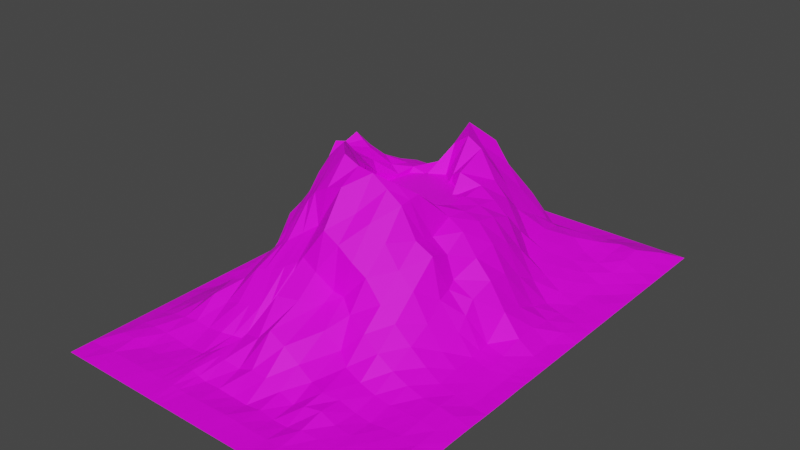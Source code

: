 # Source: ModeloVulcao.blend  (saved by Blender 2.80.75; exported with 4.5.12 LTS)
import bpy
from mathutils import Matrix  # noqa: F401  (used for matrix-valued properties, if any)

bpy.ops.wm.read_factory_settings(use_empty=True)
scene = bpy.context.scene
scene.name = 'Scene'

# ---- collections
col_collection = bpy.data.collections.new('Collection'); scene.collection.children.link(col_collection)

# ---- images (referenced by path relative to the original .blend; pixels are not part of the script)
import os
ASSET_DIR = os.environ.get("B2B_ASSET_DIR", "")  # directory of the original .blend (textures are referenced by path, not embedded)
HERE = os.path.dirname(os.path.abspath(__file__))  # packed textures are extracted next to this script under _unpacked/

def load_image(name, relpath, width, height, colorspace="sRGB"):
    """Load a texture the original file referenced (path relative to the .blend, or extracted next to this script)."""
    p = next((c for c in (os.path.join(HERE, relpath), os.path.join(ASSET_DIR, relpath)) if relpath and os.path.exists(c)), "")
    if p:
        img = bpy.data.images.load(p, check_existing=True)
        img.name = name
    else:  # same state as the original file: an image datablock whose file is absent (Cycles renders it pink)
        img = bpy.data.images.new(name, width, height)
        img.source = "FILE"
        img.filepath = "//" + (relpath or name)
    img.colorspace_settings.name = colorspace
    return img
img_textura = load_image('textura', 'textura.png', 1024, 1024, 'sRGB')

# ---- materials (node trees are filled in below, after node groups)
mat_materialvulcao = bpy.data.materials.new('MaterialVulcao')
mat_materialvulcao.alpha_threshold = 0.0
mat_materialvulcao.use_transparent_shadow = False
mat_materialvulcao.line_color = (0.0, 0.0, 0.0, 1.0)
mat_materiallavainterno = bpy.data.materials.new('MaterialLavaInterno')
mat_materiallavainterno.use_transparent_shadow = False

# ---- material node trees
mat_materialvulcao.use_nodes = True; mat_materialvulcao.node_tree.nodes.clear()
_N = mat_materialvulcao.node_tree.nodes; _L = mat_materialvulcao.node_tree.links
n0 = _N.new('ShaderNodeOutputMaterial'); n0.name = 'Material Output'; n0.location = (300, 300)
n1 = _N.new('ShaderNodeBsdfPrincipled'); n1.name = 'Principled BSDF'; n1.location = (10, 300)
n1.distribution = 'GGX'
n1.subsurface_method = 'BURLEY'
n1.inputs[1].default_value = 0.009091
n1.inputs[2].default_value = 0.6273
n1.inputs[3].default_value = 1.45
n1.inputs[13].default_value = 0.3636
n1.inputs[27].default_value = (0.0, 0.0, 0.0, 1.0)
n1.inputs[28].default_value = 1.0
n2 = _N.new('ShaderNodeTexImage'); n2.name = 'Image Texture'; n2.location = (-292, 174)
n2.image = img_textura
n3 = _N.new('ShaderNodeMix'); n3.name = 'Mix'; n3.location = (-260, 180)
n3.data_type = 'RGBA'
n3.inputs[0].default_value = 0.009091
n3.inputs[7].default_value = (1.0, 1.0, 1.0, 1.0)
n4 = _N.new('ShaderNodeMix'); n4.name = 'Mix.001'; n4.location = (-160, 180)
n4.data_type = 'RGBA'
n4.inputs[0].default_value = 0.4091
n4.inputs[6].default_value = (1.0, 1.0, 1.0, 1.0)
_L.new(n1.outputs[0], n0.inputs[0])
_L.new(n2.outputs[0], n1.inputs[0])
_L.new(n2.outputs[0], n3.inputs[6])
_L.new(n3.outputs[2], n4.inputs[7])
_L.new(n4.outputs[2], n1.inputs[14])
n0.is_active_output = True
mat_materiallavainterno.use_nodes = True; mat_materiallavainterno.node_tree.nodes.clear()
_N = mat_materiallavainterno.node_tree.nodes; _L = mat_materiallavainterno.node_tree.links
n0 = _N.new('ShaderNodeOutputMaterial'); n0.name = 'Material Output'; n0.location = (300, 300)
n1 = _N.new('ShaderNodeTexImage'); n1.name = 'Image Texture'; n1.location = (-255, 209)
n2 = _N.new('ShaderNodeBsdfPrincipled'); n2.name = 'Principled BSDF'; n2.location = (21, 295)
n2.distribution = 'GGX'
n2.subsurface_method = 'BURLEY'
n2.inputs[3].default_value = 1.45
n2.inputs[27].default_value = (0.0, 0.0, 0.0, 1.0)
n2.inputs[28].default_value = 1.0
_L.new(n2.outputs[0], n0.inputs[0])
_L.new(n1.outputs[0], n2.inputs[0])
n0.is_active_output = True

# ---- world
world_world = bpy.data.worlds.new('World'); scene.world = world_world
world_world.use_nodes = True; world_world.node_tree.nodes.clear()
_N = world_world.node_tree.nodes; _L = world_world.node_tree.links
n0 = _N.new('ShaderNodeOutputWorld'); n0.name = 'World Output'; n0.location = (300, 300)
n1 = _N.new('ShaderNodeBackground'); n1.name = 'Background'; n1.location = (10, 300)
n1.inputs[0].default_value = (0.05088, 0.05088, 0.05088, 1.0)
_L.new(n1.outputs[0], n0.inputs[0])
n0.is_active_output = True
world_world.color = (0.05088, 0.05088, 0.05088)
world_world.use_sun_shadow = False
world_world.sun_shadow_jitter_overblur = 0.0

# ---- meshes
me_plane_001 = bpy.data.meshes.new('Plane.001')
me_plane_001.from_pydata([(-6.925, -7.254, -2.384e-07), (-6.265, -7.254, -2.384e-07), (-5.606, -7.254, -2.384e-07), (-4.946, -7.254, -2.384e-07), (-4.287, -7.254, -2.384e-07), (-3.627, -7.254, -2.384e-07), (-2.968, -7.254, -2.384e-07), (-2.308, -7.254, -2.384e-07), (-1.649, -7.254, -2.384e-07), (-0.9892, -7.254, -2.384e-07), (-0.3297, -7.254, -2.384e-07), (0.3297, -7.254, -2.384e-07), (0.9892, -7.254, -2.384e-07), (1.649, -7.254, -2.384e-07), (2.308, -7.254, -2.384e-07), (2.968, -7.254, -2.384e-07), (3.627, -7.254, -2.384e-07), (4.287, -7.254, -2.384e-07), (4.946, -7.254, -2.384e-07), (5.606, -7.254, -2.384e-07), (6.265, -7.254, -2.384e-07), (6.925, -7.254, -2.384e-07), (-6.925, -6.595, -2.384e-07), (-6.265, -6.598, 0.02496), (-5.605, -6.606, 0.09014), (-4.944, -6.605, 0.09988), (-4.286, -6.605, 0.1118), (-3.617, -6.601, 0.1272), (-2.972, -6.608, 0.1188), (-2.308, -6.62, 0.1368), (-1.643, -6.611, 0.09127), (-0.9867, -6.602, 0.09663), (-0.3283, -6.596, 0.1069), (0.3297, -6.592, 0.1224), (0.9878, -6.596, 0.1069), (1.646, -6.602, 0.09663), (2.302, -6.611, 0.09124), (2.967, -6.62, 0.1368), (3.631, -6.608, 0.1188), (4.277, -6.601, 0.1272), (4.946, -6.605, 0.1118), (5.604, -6.605, 0.09988), (6.264, -6.606, 0.09014), (6.925, -6.598, 0.02496), (-6.925, -5.935, -2.384e-07), (-6.265, -5.935, 0.1835), (-5.606, -5.935, 0.2082), (-4.946, -5.935, 0.08697), (-4.277, -5.941, 0.0962), (-3.608, -5.943, 0.1427), (-2.973, -5.912, 0.181), (-2.321, -5.981, 0.2715), (-1.667, -5.98, 0.07949), (-0.9999, -5.951, 0.0662), (-0.3297, -5.935, 0.003373), (0.3297, -5.935, -0.01808), (0.9892, -5.935, 0.08404), (1.668, -5.959, 0.03112), (2.33, -5.985, 0.07365), (2.982, -5.989, 0.269), (3.63, -5.926, 0.1789), (4.268, -5.943, 0.1426), (4.938, -5.94, 0.1032), (5.606, -5.935, 0.1021), (6.265, -5.935, 0.1812), (6.925, -5.935, -2.384e-07), (-6.925, -5.276, -2.384e-07), (-6.265, -5.276, 0.1586), (-5.606, -5.276, 0.26), (-4.946, -5.276, 0.247), (-4.286, -5.28, 0.201), (-3.627, -5.301, 0.1639), (-2.896, -5.307, 0.2428), (-2.281, -5.22, 0.5185), (-1.67, -5.331, 0.5086), (-0.991, -5.277, 0.3841), (-0.3297, -5.276, 0.6266), (0.3297, -5.276, 0.5677), (0.9892, -5.276, 0.3097), (1.68, -5.311, 0.1279), (2.368, -5.424, 0.4672), (2.987, -5.321, 0.4884), (3.603, -5.316, 0.2074), (4.281, -5.319, 0.1433), (4.941, -5.289, 0.1416), (5.606, -5.276, 0.1253), (6.265, -5.276, 0.17), (6.925, -5.276, -2.384e-07), (-6.925, -4.616, -2.384e-07), (-6.265, -4.616, 0.15), (-5.606, -4.616, 0.3579), (-4.946, -4.616, 0.4994), (-4.287, -4.616, 0.5894), (-3.627, -4.616, 0.5379), (-2.962, -4.606, 0.6086), (-2.039, -4.412, 0.5708), (-1.734, -4.51, 0.9879), (-1.004, -4.592, 1.163), (-0.3297, -4.616, 1.755), (0.3297, -4.616, 1.396), (0.9893, -4.616, 0.9061), (1.686, -4.67, 0.5495), (2.415, -4.872, 0.6012), (2.986, -4.69, 0.425), (3.637, -4.655, 0.1758), (4.28, -4.642, 0.08049), (4.945, -4.62, 0.1445), (5.606, -4.616, 0.1779), (6.265, -4.616, 0.1566), (6.925, -4.616, -2.384e-07), (-6.925, -3.957, -2.384e-07), (-6.274, -3.957, 0.1729), (-5.606, -3.957, 0.4622), (-4.946, -3.957, 0.8095), (-4.287, -3.957, 1.322), (-3.627, -3.957, 1.19), (-2.968, -3.957, 1.434), (-1.97, -3.861, 1.583), (-1.411, -3.432, 1.93), (-1.049, -3.878, 2.395), (-0.2014, -3.708, 2.42), (0.3297, -3.185, 2.181), (1.034, -3.718, 1.689), (1.645, -3.614, 1.04), (2.175, -3.84, 0.7395), (2.958, -3.949, 0.5421), (3.627, -3.957, 0.339), (4.287, -3.957, 0.2341), (4.946, -3.957, 0.2505), (5.612, -3.956, 0.2598), (6.269, -3.957, 0.1603), (6.937, -3.957, 0.03749), (-6.925, -3.297, -2.384e-07), (-6.28, -3.296, 0.1683), (-5.603, -3.292, 0.4892), (-4.946, -3.297, 0.9619), (-4.287, -3.297, 1.537), (-3.627, -3.297, 1.817), (-2.935, -3.275, 2.465), (-2.251, -3.2, 2.586), (-1.293, -2.94, 3.092), (-1.07, -2.88, 3.349), (-0.2868, -3.007, 3.097), (0.3297, -2.841, 2.451), (0.7806, -2.816, 2.347), (1.353, -3.045, 1.986), (2.224, -3.215, 1.667), (2.96, -3.301, 1.239), (3.627, -3.297, 0.8059), (4.287, -3.297, 0.5067), (4.946, -3.297, 0.3106), (5.622, -3.294, 0.2972), (6.279, -3.295, 0.1879), (6.938, -3.296, 0.03835), (-6.925, -2.638, -2.384e-07), (-6.268, -2.638, 0.09566), (-5.588, -2.643, 0.4315), (-4.897, -2.561, 0.8559), (-4.246, -2.47, 1.492), (-3.628, -2.442, 2.355), (-2.872, -2.554, 3.018), (-2.303, -2.574, 3.421), (-1.32, -2.125, 4.126), (-1.273, -2.143, 4.188), (-0.3313, -2.638, 4.528), (0.3297, -2.638, 4.16), (0.9893, -2.647, 3.696), (1.57, -2.607, 3.282), (2.287, -2.648, 2.491), (2.942, -2.643, 1.975), (3.629, -2.621, 1.314), (4.275, -2.594, 0.7267), (4.933, -2.626, 0.3643), (5.625, -2.636, 0.2332), (6.261, -2.64, 0.05515), (6.925, -2.638, 0.0002756), (-6.925, -1.978, -2.384e-07), (-6.265, -1.978, 0.06994), (-5.602, -1.98, 0.4149), (-4.847, -2.043, 0.8161), (-4.035, -1.996, 1.391), (-3.347, -1.815, 2.624), (-2.812, -1.695, 3.47), (-2.309, -1.978, 4.508), (-1.65, -1.966, 5.278), (-0.9892, -1.978, 5.665), (-0.3297, -1.978, 5.873), (0.3297, -1.978, 5.035), (0.9892, -1.978, 4.853), (1.674, -1.955, 4.291), (2.308, -1.978, 3.45), (2.968, -1.978, 2.867), (3.627, -1.979, 1.787), (4.265, -1.95, 0.8895), (4.882, -1.966, 0.4263), (5.626, -1.981, 0.2281), (6.265, -1.978, 0.04052), (6.925, -1.978, -2.384e-07), (-6.925, -1.319, -2.384e-07), (-6.284, -1.324, 0.1387), (-5.601, -1.321, 0.5273), (-4.908, -1.311, 0.919), (-4.183, -1.271, 2.66), (-3.301, -1.232, 3.588), (-2.727, -0.9748, 4.063), (-2.308, -1.319, 5.579), (-1.649, -1.319, 6.151), (-0.988, -1.32, 6.662), (-0.3381, -1.318, 6.377), (0.3297, -1.319, 6.289), (0.9937, -1.318, 5.858), (1.649, -1.32, 5.418), (2.308, -1.319, 4.244), (2.982, -1.247, 3.808), (3.517, -1.402, 2.342), (4.293, -1.324, 1.241), (4.865, -1.276, 0.4179), (5.633, -1.33, 0.2483), (6.265, -1.319, 0.04631), (6.935, -1.322, 0.02491), (-6.925, -0.6595, -2.384e-07), (-6.291, -0.6654, 0.1981), (-5.606, -0.6595, 0.8963), (-4.946, -0.6595, 2.66), (-4.287, -0.6595, 3.366), (-3.46, -0.6786, 4.343), (-2.827, -0.7169, 5.047), (-2.308, -0.6595, 6.509), (-1.497, -0.5076, 5.944), (-0.987, -0.6618, 5.635), (-0.3239, -0.9344, 4.885), (0.3293, -0.6582, 5.208), (0.8374, -0.5076, 5.409), (1.648, -0.662, 5.52), (2.285, -0.6313, 4.008), (2.962, -0.6384, 3.521), (3.31, -0.6752, 2.638), (4.133, -0.6206, 2.1), (4.873, -0.6531, 0.5299), (5.612, -0.6669, 0.3313), (6.265, -0.6595, 0.08056), (6.925, -0.6595, -2.384e-07), (-6.925, -1.192e-07, -2.384e-07), (-6.289, -0.002104, 0.2341), (-5.606, -5.293e-08, 1.075), (-4.953, 4.262e-05, 2.521), (-4.287, 7.597e-08, 3.746), (-3.605, -0.02171, 4.77), (-3.108, -0.1034, 5.658), (-2.437, -0.224, 6.079), (-1.649, 3.02e-05, 5.381), (0.9891, 0.0002357, 4.251), (1.649, 0.0002038, 4.742), (2.225, 0.08182, 4.388), (2.958, -0.001667, 4.073), (3.614, -0.02106, 3.237), (4.26, -0.007426, 2.508), (4.942, -0.01017, 1.467), (5.606, -9.026e-05, 0.5912), (6.265, -7.252e-08, 0.1284), (6.925, 0.0, -2.384e-07), (-6.925, 0.6595, -2.384e-07), (-6.265, 0.6595, 0.2246), (-5.746, 0.6652, 1.196), (-5.09, 0.6602, 2.428), (-4.287, 0.6595, 4.191), (-3.627, 0.6595, 5.012), (-2.968, 0.6595, 6.1), (-2.308, 0.6595, 5.629), (-1.94, 0.6595, 4.657), (-1.526, 0.2413, 2.536), (0.6084, 0.01211, 2.482), (0.2013, -0.3339, 2.723), (1.281, 0.6595, 3.74), (1.648, 0.66, 4.375), (2.296, 0.6717, 4.321), (2.967, 0.6597, 4.136), (3.627, 0.6595, 3.417), (4.248, 0.6514, 2.369), (4.946, 0.6595, 1.239), (5.606, 0.6595, 0.6021), (6.266, 0.6596, 0.1351), (6.925, 0.6595, -2.384e-07), (-6.925, 1.319, -2.384e-07), (-6.265, 1.319, 0.2278), (-5.726, 1.324, 1.19), (-4.947, 1.319, 2.73), (-4.289, 1.321, 3.586), (-3.639, 1.331, 3.979), (-2.968, 1.319, 5.005), (-2.308, 1.319, 4.992), (-1.649, 1.319, 4.353), (-0.2239, -0.4994, 2.781), (-0.8258, -0.5188, 2.868), (-1.382, -0.213, 2.751), (0.9892, 1.319, 4.157), (1.649, 1.319, 4.371), (2.308, 1.319, 4.216), (2.968, 1.319, 3.943), (3.628, 1.32, 3.08), (4.223, 1.321, 1.868), (4.946, 1.319, 0.813), (5.606, 1.319, 0.4506), (6.303, 1.331, 0.2068), (6.925, 1.319, -2.384e-07), (-6.925, 1.978, -2.384e-07), (-6.265, 1.978, 0.1858), (-5.606, 1.978, 0.7949), (-4.946, 1.978, 1.682), (-4.287, 1.978, 2.543), (-3.63, 1.981, 3.293), (-2.969, 1.98, 4.063), (-2.308, 1.978, 4.523), (-1.496, 1.833, 4.464), (-0.9877, 1.984, 4.185), (-0.3307, 2.274, 4.238), (0.3297, 1.978, 4.585), (0.8381, 1.827, 4.884), (1.643, 2.02, 4.479), (2.305, 1.987, 4.085), (2.968, 1.978, 3.587), (3.62, 1.995, 2.39), (4.278, 2.0, 1.262), (4.946, 1.978, 0.5203), (5.606, 1.978, 0.2985), (6.291, 1.984, 0.1591), (6.925, 1.978, -2.384e-07), (-6.925, 2.638, -2.384e-07), (-6.265, 2.638, 0.1701), (-5.606, 2.638, 0.6973), (-4.946, 2.638, 1.39), (-4.287, 2.638, 2.075), (-3.627, 2.638, 2.675), (-2.968, 2.638, 3.291), (-2.259, 2.65, 4.144), (-1.44, 2.697, 4.096), (-0.9939, 2.646, 4.466), (-0.3301, 2.646, 5.423), (0.3297, 2.638, 5.892), (0.9731, 2.623, 5.549), (1.647, 2.65, 4.373), (2.232, 2.663, 3.781), (2.955, 2.664, 2.562), (3.476, 2.595, 1.677), (4.263, 2.603, 1.11), (4.946, 2.638, 0.584), (5.606, 2.638, 0.2499), (6.29, 2.639, 0.133), (6.925, 2.638, -2.384e-07), (-6.925, 3.297, -2.384e-07), (-6.265, 3.297, 0.1969), (-5.606, 3.297, 0.7129), (-4.946, 3.297, 1.239), (-4.287, 3.297, 1.714), (-3.627, 3.297, 2.092), (-2.967, 3.297, 2.452), (-2.021, 3.256, 2.67), (-1.545, 3.175, 3.738), (-0.9987, 3.263, 4.604), (-0.3297, 3.297, 6.011), (0.3297, 3.297, 5.223), (0.9892, 3.297, 4.556), (1.666, 3.257, 3.824), (2.221, 3.204, 3.029), (2.893, 3.167, 2.005), (3.562, 3.255, 1.557), (4.287, 3.297, 1.062), (4.946, 3.297, 0.6259), (5.606, 3.297, 0.2642), (6.296, 3.293, 0.146), (6.925, 3.297, -2.384e-07), (-6.925, 3.957, -2.384e-07), (-6.265, 3.957, 0.2413), (-5.606, 3.957, 0.71), (-4.946, 3.957, 1.112), (-4.287, 3.957, 1.446), (-3.627, 3.957, 1.584), (-2.952, 3.954, 1.819), (-2.069, 3.759, 2.07), (-1.623, 3.887, 2.951), (-0.9897, 3.956, 3.842), (-0.3297, 3.957, 4.493), (0.3297, 3.957, 5.107), (0.9892, 3.957, 4.252), (1.659, 3.937, 3.374), (2.34, 3.975, 2.37), (2.912, 3.984, 1.902), (3.67, 3.999, 1.447), (4.287, 3.957, 0.985), (4.946, 3.957, 0.6304), (5.606, 3.957, 0.324), (6.266, 3.957, 0.1005), (6.925, 3.957, -2.384e-07), (-6.925, 4.616, -2.384e-07), (-6.265, 4.616, 0.2578), (-5.606, 4.616, 0.5866), (-4.946, 4.616, 0.7153), (-4.287, 4.616, 0.7099), (-3.627, 4.616, 0.7703), (-2.966, 4.617, 0.9846), (-1.976, 4.523, 1.165), (-1.65, 4.486, 1.408), (-1.004, 4.602, 2.024), (-0.3243, 4.616, 2.946), (0.3297, 4.559, 3.148), (0.9772, 4.615, 2.744), (1.653, 4.61, 2.777), (2.41, 4.611, 1.841), (2.792, 4.723, 1.585), (3.685, 4.708, 1.365), (4.295, 4.627, 0.9197), (4.946, 4.616, 0.6488), (5.606, 4.616, 0.455), (6.265, 4.616, 0.1896), (6.925, 4.616, -2.384e-07), (-6.925, 5.276, -2.384e-07), (-6.265, 5.276, 0.2656), (-5.606, 5.276, 0.4765), (-4.946, 5.276, 0.4708), (-4.287, 5.276, 0.3766), (-3.627, 5.276, 0.36), (-2.968, 5.276, 0.4185), (-2.228, 5.183, 0.5059), (-1.69, 5.083, 0.7355), (-1.004, 5.267, 1.013), (-0.3297, 5.276, 1.153), (0.3297, 5.276, 1.042), (0.9892, 5.276, 1.146), (1.663, 5.268, 1.258), (2.425, 5.155, 1.1), (2.736, 5.135, 1.006), (3.681, 5.374, 1.135), (4.316, 5.356, 0.9888), (4.946, 5.276, 0.7002), (5.606, 5.276, 0.6192), (6.265, 5.276, 0.2853), (6.925, 5.276, -2.384e-07), (-6.925, 5.935, -2.384e-07), (-6.265, 5.935, 0.2724), (-5.606, 5.935, 0.3898), (-4.946, 5.935, 0.3154), (-4.287, 5.935, 0.2112), (-3.627, 5.935, 0.1262), (-2.968, 5.935, 0.08696), (-2.308, 5.935, 0.02848), (-1.649, 5.933, 0.207), (-0.9892, 5.935, 0.3837), (-0.3297, 5.935, 0.5056), (0.3297, 5.935, 0.5323), (0.9892, 5.935, 0.5613), (1.649, 5.935, 0.5581), (2.312, 5.919, 0.5018), (2.964, 5.931, 0.4883), (3.628, 5.939, 0.5574), (4.294, 5.968, 0.7096), (4.946, 5.935, 0.7349), (5.606, 5.935, 0.7059), (6.265, 5.935, 0.3574), (6.925, 5.935, -2.384e-07), (-6.925, 6.595, -2.384e-07), (-6.265, 6.595, 0.2798), (-5.606, 6.595, 0.1965), (-4.946, 6.595, 0.1291), (-4.287, 6.595, 0.07558), (-3.627, 6.595, 0.02881), (-2.968, 6.595, -0.007704), (-2.308, 6.595, 0.05591), (-1.649, 6.595, 0.008336), (-0.9892, 6.595, 0.04346), (-0.3297, 6.595, 0.0671), (0.3297, 6.595, 0.07837), (0.9892, 6.595, 0.08231), (1.649, 6.595, 0.08579), (2.308, 6.595, 0.09677), (2.968, 6.595, 0.1265), (3.627, 6.595, 0.174), (4.287, 6.595, 0.2574), (4.946, 6.595, 0.3485), (5.606, 6.595, 0.3699), (6.265, 6.595, 0.4093), (6.925, 6.595, -2.384e-07), (-6.925, 7.254, -2.384e-07), (-6.265, 7.254, -2.384e-07), (-5.606, 7.254, -2.384e-07), (-4.946, 7.254, -2.384e-07), (-4.287, 7.254, -2.384e-07), (-3.627, 7.254, -2.384e-07), (-2.968, 7.254, -2.384e-07), (-2.308, 7.254, -2.384e-07), (-1.649, 7.254, -2.384e-07), (-0.9892, 7.254, -2.384e-07), (-0.3297, 7.254, -2.384e-07), (0.3297, 7.254, -2.384e-07), (0.9892, 7.254, -2.384e-07), (1.649, 7.254, -2.384e-07), (2.308, 7.254, -2.384e-07), (2.968, 7.254, -2.384e-07), (3.627, 7.254, -2.384e-07), (4.287, 7.254, -2.384e-07), (4.946, 7.254, -2.384e-07), (5.606, 7.254, -2.384e-07), (6.265, 7.254, -2.384e-07), (6.925, 7.254, -2.384e-07), (-1.497, -0.5013, 4.83), (-1.206, -0.7929, 4.135), (-0.3596, -0.8796, 3.748), (0.1882, -0.8768, 3.537), (0.8344, -0.5439, 3.559), (-2.004, -0.1684, 4.05), (0.3528, 0.007739, 1.282), (-0.9386, 0.4649, 1.102), (-0.9088, 0.1291, 1.403), (0.9305, 0.07627, 3.092), (-1.965, 0.579, 3.565), (-0.744, 0.2643, 0.7686), (-0.6257, 0.005845, 1.141), (-0.2869, 0.2602, 0.7435), (0.9778, 0.6643, 2.995), (-1.773, 1.259, 3.301), (-0.3368, -0.1675, 0.9374), (0.1527, 0.258, 0.7229), (0.1004, -0.1646, 1.013), (0.9892, 1.319, 3.058), (-1.236, 1.61, 3.039), (-0.9461, 1.905, 3.072), (-0.3049, 1.825, 3.095), (0.3297, 1.837, 3.162), (0.7266, 1.714, 3.102), (0.8733, 0.4207, 2.048), (-1.534, 0.7683, 2.302), (0.7727, 0.6227, 1.901), (-1.424, 1.179, 1.981), (0.7379, 1.118, 1.939), (-1.066, 1.331, 2.01), (-0.7565, 1.583, 1.959), (-0.2931, 1.717, 1.958), (0.3017, 1.619, 2.056), (0.5547, 1.541, 2.077), (0.4826, 0.2486, 0.8497), (-1.181, 0.7211, 0.9059), (-0.6104, 0.6459, 0.693), (-0.2341, 0.6791, 0.6477), (0.2083, 0.7122, 0.6149), (0.3919, 0.6944, 0.8218), (-1.125, 1.066, 0.8907), (-0.562, 1.026, 0.7645), (-0.2175, 1.093, 0.6731), (0.2214, 1.035, 0.7897), (0.4251, 1.078, 0.8561), (-1.042, 1.404, 1.104), (-0.6685, 1.492, 0.8665), (-0.3193, 1.559, 0.8377), (0.126, 1.494, 0.9207), (0.3565, 1.408, 1.184), (-0.3399, -0.3462, 1.497), (0.1678, -0.3474, 1.565), (0.3636, 1.307, 1.511), (0.4783, -0.1498, 1.653), (0.6325, 0.1646, 1.411), (-0.2282, 1.538, 1.428), (-1.046, -0.01825, 1.754), (-0.8133, -0.319, 1.64), (-1.201, 1.024, 1.454), (-0.6451, 1.426, 1.439), (-0.9624, 1.237, 1.556), (-1.296, 0.6446, 1.471), (-1.277, 0.2165, 1.604), (0.7105, 1.112, 1.626), (0.6181, 0.6705, 1.349), (0.7401, 1.05, 1.407), (-6.925, -0.9892, -2.384e-07), (-6.287, -0.9947, 0.1684), (-5.603, -0.9901, 0.7118), (-4.927, -0.9853, 1.789), (-4.235, -0.9652, 3.013), (-3.38, -0.9552, 3.965), (-2.777, -0.8459, 4.555), (-2.278, -0.9524, 6.032), (-1.573, -0.9133, 6.771), (-0.9875, -0.9909, 6.149), (-0.331, -1.126, 5.631), (0.3295, -0.9886, 5.748), (1.063, -1.02, 5.919), (1.648, -0.9908, 5.469), (2.297, -0.9751, 4.126), (2.972, -0.9428, 3.664), (3.439, -0.9729, 2.468), (4.213, -0.9725, 1.671), (4.869, -0.9645, 0.4739), (5.622, -0.9987, 0.2898), (6.265, -0.9892, 0.06344), (6.93, -0.9906, 0.01246), (-1.978, -7.254, -2.384e-07), (-1.975, -6.615, 0.1141), (-1.994, -5.981, 0.1755), (-1.976, -5.276, 0.5136), (-1.887, -4.461, 0.7794), (-1.691, -3.647, 1.756), (-1.772, -3.07, 2.839), (-1.811, -2.349, 3.774), (-1.98, -1.972, 4.893), (-1.978, -1.319, 5.865), (-1.903, -0.5836, 6.568), (-1.974, 0.02618, 5.634), (-2.124, 0.6595, 5.143), (-1.978, 1.319, 4.672), (-1.902, 1.906, 4.494), (-1.85, 2.674, 4.12), (-1.783, 3.215, 3.204), (-1.846, 3.823, 2.511), (-1.813, 4.505, 1.287), (-1.959, 5.133, 0.6207), (-1.979, 5.934, 0.1177), (-1.978, 6.595, 0.03212), (-1.978, 7.254, -2.384e-07), (-1.94, -0.9513, 6.408), (-2.638, -7.254, -2.384e-07), (-2.64, -6.614, 0.1278), (-2.647, -5.947, 0.2262), (-2.589, -5.263, 0.3807), (-2.501, -4.509, 0.5897), (-2.469, -3.909, 1.509), (-2.593, -3.237, 2.525), (-2.587, -2.564, 3.22), (-2.561, -1.836, 3.989), (-2.518, -1.147, 4.821), (-2.567, -0.6882, 5.778), (-2.876, -0.1202, 5.902), (-2.638, 0.6595, 5.864), (-2.638, 1.319, 4.998), (-2.638, 1.979, 4.293), (-2.613, 2.644, 3.717), (-2.494, 3.276, 2.561), (-2.511, 3.856, 1.945), (-2.471, 4.57, 1.075), (-2.598, 5.23, 0.4622), (-2.638, 5.935, 0.05772), (-2.638, 6.595, 0.02411), (-2.638, 7.254, -2.384e-07), (-2.527, -0.8991, 5.294)], [], [(0, 1, 23, 22), (1, 2, 24, 23), (2, 3, 25, 24), (3, 4, 26, 25), (4, 5, 27, 26), (5, 6, 28, 27), (616, 7, 29, 617), (592, 8, 30, 593), (8, 9, 31, 30), (9, 10, 32, 31), (10, 11, 33, 32), (11, 12, 34, 33), (12, 13, 35, 34), (13, 14, 36, 35), (14, 15, 37, 36), (15, 16, 38, 37), (16, 17, 39, 38), (17, 18, 40, 39), (18, 19, 41, 40), (19, 20, 42, 41), (20, 21, 43, 42), (22, 23, 45, 44), (23, 24, 46, 45), (24, 25, 47, 46), (25, 26, 48, 47), (26, 27, 49, 48), (27, 28, 50, 49), (617, 29, 51, 618), (593, 30, 52, 594), (30, 31, 53, 52), (31, 32, 54, 53), (32, 33, 55, 54), (33, 34, 56, 55), (34, 35, 57, 56), (35, 36, 58, 57), (36, 37, 59, 58), (37, 38, 60, 59), (38, 39, 61, 60), (39, 40, 62, 61), (40, 41, 63, 62), (41, 42, 64, 63), (42, 43, 65, 64), (44, 45, 67, 66), (45, 46, 68, 67), (46, 47, 69, 68), (47, 48, 70, 69), (48, 49, 71, 70), (49, 50, 72, 71), (618, 51, 73, 619), (594, 52, 74, 595), (52, 53, 75, 74), (53, 54, 76, 75), (54, 55, 77, 76), (55, 56, 78, 77), (56, 57, 79, 78), (57, 58, 80, 79), (58, 59, 81, 80), (59, 60, 82, 81), (60, 61, 83, 82), (61, 62, 84, 83), (62, 63, 85, 84), (63, 64, 86, 85), (64, 65, 87, 86), (66, 67, 89, 88), (67, 68, 90, 89), (68, 69, 91, 90), (69, 70, 92, 91), (70, 71, 93, 92), (71, 72, 94, 93), (619, 73, 95, 620), (595, 74, 96, 596), (74, 75, 97, 96), (75, 76, 98, 97), (76, 77, 99, 98), (77, 78, 100, 99), (78, 79, 101, 100), (79, 80, 102, 101), (80, 81, 103, 102), (81, 82, 104, 103), (82, 83, 105, 104), (83, 84, 106, 105), (84, 85, 107, 106), (85, 86, 108, 107), (86, 87, 109, 108), (88, 89, 111, 110), (89, 90, 112, 111), (90, 91, 113, 112), (91, 92, 114, 113), (92, 93, 115, 114), (93, 94, 116, 115), (620, 95, 117, 621), (596, 96, 118, 597), (96, 97, 119, 118), (97, 98, 120, 119), (98, 99, 121, 120), (99, 100, 122, 121), (100, 101, 123, 122), (101, 102, 124, 123), (102, 103, 125, 124), (103, 104, 126, 125), (104, 105, 127, 126), (105, 106, 128, 127), (106, 107, 129, 128), (107, 108, 130, 129), (108, 109, 131, 130), (110, 111, 133, 132), (111, 112, 134, 133), (112, 113, 135, 134), (113, 114, 136, 135), (114, 115, 137, 136), (115, 116, 138, 137), (621, 117, 139, 622), (597, 118, 140, 598), (118, 119, 141, 140), (119, 120, 142, 141), (120, 121, 143, 142), (121, 122, 144, 143), (122, 123, 145, 144), (123, 124, 146, 145), (124, 125, 147, 146), (125, 126, 148, 147), (126, 127, 149, 148), (127, 128, 150, 149), (128, 129, 151, 150), (129, 130, 152, 151), (130, 131, 153, 152), (132, 133, 155, 154), (133, 134, 156, 155), (134, 135, 157, 156), (135, 136, 158, 157), (136, 137, 159, 158), (137, 138, 160, 159), (622, 139, 161, 623), (598, 140, 162, 599), (140, 141, 163, 162), (141, 142, 164, 163), (142, 143, 165, 164), (143, 144, 166, 165), (144, 145, 167, 166), (145, 146, 168, 167), (146, 147, 169, 168), (147, 148, 170, 169), (148, 149, 171, 170), (149, 150, 172, 171), (150, 151, 173, 172), (151, 152, 174, 173), (152, 153, 175, 174), (154, 155, 177, 176), (155, 156, 178, 177), (156, 157, 179, 178), (157, 158, 180, 179), (158, 159, 181, 180), (159, 160, 182, 181), (623, 161, 183, 624), (599, 162, 184, 600), (162, 163, 185, 184), (163, 164, 186, 185), (164, 165, 187, 186), (165, 166, 188, 187), (166, 167, 189, 188), (167, 168, 190, 189), (168, 169, 191, 190), (169, 170, 192, 191), (170, 171, 193, 192), (171, 172, 194, 193), (172, 173, 195, 194), (173, 174, 196, 195), (174, 175, 197, 196), (176, 177, 199, 198), (177, 178, 200, 199), (178, 179, 201, 200), (179, 180, 202, 201), (180, 181, 203, 202), (181, 182, 204, 203), (624, 183, 205, 625), (600, 184, 206, 601), (184, 185, 207, 206), (185, 186, 208, 207), (186, 187, 209, 208), (187, 188, 210, 209), (188, 189, 211, 210), (189, 190, 212, 211), (190, 191, 213, 212), (191, 192, 214, 213), (192, 193, 215, 214), (193, 194, 216, 215), (194, 195, 217, 216), (195, 196, 218, 217), (196, 197, 219, 218), (570, 571, 221, 220), (571, 572, 222, 221), (572, 573, 223, 222), (573, 574, 224, 223), (574, 575, 225, 224), (575, 576, 226, 225), (639, 577, 227, 626), (615, 578, 228, 602), (578, 579, 229, 228), (579, 580, 230, 229), (580, 581, 231, 230), (581, 582, 232, 231), (582, 583, 233, 232), (583, 584, 234, 233), (584, 585, 235, 234), (585, 586, 236, 235), (586, 587, 237, 236), (587, 588, 238, 237), (588, 589, 239, 238), (589, 590, 240, 239), (590, 591, 241, 240), (220, 221, 243, 242), (221, 222, 244, 243), (222, 223, 245, 244), (223, 224, 246, 245), (224, 225, 247, 246), (225, 226, 248, 247), (626, 227, 249, 627), (602, 228, 250, 603), (314, 313, 523, 524), (251, 273, 517, 512), (229, 230, 505, 504), (228, 229, 504, 503), (232, 233, 252, 251), (233, 234, 253, 252), (234, 235, 254, 253), (235, 236, 255, 254), (236, 237, 256, 255), (237, 238, 257, 256), (238, 239, 258, 257), (239, 240, 259, 258), (240, 241, 260, 259), (242, 243, 262, 261), (243, 244, 263, 262), (244, 245, 264, 263), (245, 246, 265, 264), (246, 247, 266, 265), (247, 248, 267, 266), (627, 249, 268, 628), (603, 250, 269, 604), (273, 295, 522, 517), (250, 228, 503, 508), (295, 317, 527, 522), (269, 250, 508, 513), (251, 252, 274, 273), (252, 253, 275, 274), (253, 254, 276, 275), (254, 255, 277, 276), (255, 256, 278, 277), (256, 257, 279, 278), (257, 258, 280, 279), (258, 259, 281, 280), (259, 260, 282, 281), (261, 262, 284, 283), (262, 263, 285, 284), (263, 264, 286, 285), (264, 265, 287, 286), (265, 266, 288, 287), (266, 267, 289, 288), (628, 268, 290, 629), (604, 269, 291, 605), (317, 316, 526, 527), (316, 315, 525, 526), (291, 269, 513, 518), (231, 232, 507, 506), (273, 274, 296, 295), (274, 275, 297, 296), (275, 276, 298, 297), (276, 277, 299, 298), (277, 278, 300, 299), (278, 279, 301, 300), (279, 280, 302, 301), (280, 281, 303, 302), (281, 282, 304, 303), (283, 284, 306, 305), (284, 285, 307, 306), (285, 286, 308, 307), (286, 287, 309, 308), (287, 288, 310, 309), (288, 289, 311, 310), (629, 290, 312, 630), (605, 291, 313, 606), (232, 251, 512, 507), (315, 314, 524, 525), (313, 291, 518, 523), (230, 231, 506, 505), (295, 296, 318, 317), (296, 297, 319, 318), (297, 298, 320, 319), (298, 299, 321, 320), (299, 300, 322, 321), (300, 301, 323, 322), (301, 302, 324, 323), (302, 303, 325, 324), (303, 304, 326, 325), (305, 306, 328, 327), (306, 307, 329, 328), (307, 308, 330, 329), (308, 309, 331, 330), (309, 310, 332, 331), (310, 311, 333, 332), (630, 312, 334, 631), (606, 313, 335, 607), (313, 314, 336, 335), (314, 315, 337, 336), (315, 316, 338, 337), (316, 317, 339, 338), (317, 318, 340, 339), (318, 319, 341, 340), (319, 320, 342, 341), (320, 321, 343, 342), (321, 322, 344, 343), (322, 323, 345, 344), (323, 324, 346, 345), (324, 325, 347, 346), (325, 326, 348, 347), (327, 328, 350, 349), (328, 329, 351, 350), (329, 330, 352, 351), (330, 331, 353, 352), (331, 332, 354, 353), (332, 333, 355, 354), (631, 334, 356, 632), (607, 335, 357, 608), (335, 336, 358, 357), (336, 337, 359, 358), (337, 338, 360, 359), (338, 339, 361, 360), (339, 340, 362, 361), (340, 341, 363, 362), (341, 342, 364, 363), (342, 343, 365, 364), (343, 344, 366, 365), (344, 345, 367, 366), (345, 346, 368, 367), (346, 347, 369, 368), (347, 348, 370, 369), (349, 350, 372, 371), (350, 351, 373, 372), (351, 352, 374, 373), (352, 353, 375, 374), (353, 354, 376, 375), (354, 355, 377, 376), (632, 356, 378, 633), (608, 357, 379, 609), (357, 358, 380, 379), (358, 359, 381, 380), (359, 360, 382, 381), (360, 361, 383, 382), (361, 362, 384, 383), (362, 363, 385, 384), (363, 364, 386, 385), (364, 365, 387, 386), (365, 366, 388, 387), (366, 367, 389, 388), (367, 368, 390, 389), (368, 369, 391, 390), (369, 370, 392, 391), (371, 372, 394, 393), (372, 373, 395, 394), (373, 374, 396, 395), (374, 375, 397, 396), (375, 376, 398, 397), (376, 377, 399, 398), (633, 378, 400, 634), (609, 379, 401, 610), (379, 380, 402, 401), (380, 381, 403, 402), (381, 382, 404, 403), (382, 383, 405, 404), (383, 384, 406, 405), (384, 385, 407, 406), (385, 386, 408, 407), (386, 387, 409, 408), (387, 388, 410, 409), (388, 389, 411, 410), (389, 390, 412, 411), (390, 391, 413, 412), (391, 392, 414, 413), (393, 394, 416, 415), (394, 395, 417, 416), (395, 396, 418, 417), (396, 397, 419, 418), (397, 398, 420, 419), (398, 399, 421, 420), (634, 400, 422, 635), (610, 401, 423, 611), (401, 402, 424, 423), (402, 403, 425, 424), (403, 404, 426, 425), (404, 405, 427, 426), (405, 406, 428, 427), (406, 407, 429, 428), (407, 408, 430, 429), (408, 409, 431, 430), (409, 410, 432, 431), (410, 411, 433, 432), (411, 412, 434, 433), (412, 413, 435, 434), (413, 414, 436, 435), (415, 416, 438, 437), (416, 417, 439, 438), (417, 418, 440, 439), (418, 419, 441, 440), (419, 420, 442, 441), (420, 421, 443, 442), (635, 422, 444, 636), (611, 423, 445, 612), (423, 424, 446, 445), (424, 425, 447, 446), (425, 426, 448, 447), (426, 427, 449, 448), (427, 428, 450, 449), (428, 429, 451, 450), (429, 430, 452, 451), (430, 431, 453, 452), (431, 432, 454, 453), (432, 433, 455, 454), (433, 434, 456, 455), (434, 435, 457, 456), (435, 436, 458, 457), (437, 438, 460, 459), (438, 439, 461, 460), (439, 440, 462, 461), (440, 441, 463, 462), (441, 442, 464, 463), (442, 443, 465, 464), (636, 444, 466, 637), (612, 445, 467, 613), (445, 446, 468, 467), (446, 447, 469, 468), (447, 448, 470, 469), (448, 449, 471, 470), (449, 450, 472, 471), (450, 451, 473, 472), (451, 452, 474, 473), (452, 453, 475, 474), (453, 454, 476, 475), (454, 455, 477, 476), (455, 456, 478, 477), (456, 457, 479, 478), (457, 458, 480, 479), (459, 460, 482, 481), (460, 461, 483, 482), (461, 462, 484, 483), (462, 463, 485, 484), (463, 464, 486, 485), (464, 465, 487, 486), (637, 466, 488, 638), (613, 467, 489, 614), (467, 468, 490, 489), (468, 469, 491, 490), (469, 470, 492, 491), (470, 471, 493, 492), (471, 472, 494, 493), (472, 473, 495, 494), (473, 474, 496, 495), (474, 475, 497, 496), (475, 476, 498, 497), (476, 477, 499, 498), (477, 478, 500, 499), (478, 479, 501, 500), (479, 480, 502, 501), (513, 508, 270, 529), (522, 527, 537, 532), (508, 503, 294, 270), (517, 522, 532, 530), (506, 507, 271, 272), (512, 517, 530, 528), (505, 506, 272, 292), (527, 526, 536, 537), (523, 518, 531, 533), (504, 505, 292, 293), (526, 525, 535, 536), (507, 512, 528, 271), (503, 504, 293, 294), (525, 524, 534, 535), (518, 513, 529, 531), (524, 523, 533, 534), (561, 554, 519, 515), (558, 568, 543, 538), (554, 555, 521, 519), (567, 556, 552, 553), (564, 562, 544, 549), (555, 557, 509, 521), (556, 559, 551, 552), (557, 558, 538, 509), (566, 560, 511, 510), (559, 563, 550, 551), (560, 561, 515, 511), (562, 565, 539, 544), (563, 564, 549, 550), (565, 566, 510, 539), (569, 567, 553, 548), (568, 569, 548, 543), (511, 515, 514, 510), (515, 519, 516, 514), (519, 521, 520, 516), (521, 509, 538, 520), (510, 514, 540, 539), (514, 516, 541, 540), (516, 520, 542, 541), (520, 538, 543, 542), (539, 540, 545, 544), (540, 541, 546, 545), (541, 542, 547, 546), (542, 543, 548, 547), (544, 545, 550, 549), (545, 546, 551, 550), (546, 547, 552, 551), (547, 548, 553, 552), (530, 532, 569, 568), (532, 537, 567, 569), (529, 270, 566, 565), (534, 533, 564, 563), (531, 529, 565, 562), (294, 293, 561, 560), (535, 534, 563, 559), (270, 294, 560, 566), (271, 528, 558, 557), (536, 535, 559, 556), (272, 271, 557, 555), (533, 531, 562, 564), (537, 536, 556, 567), (292, 272, 555, 554), (528, 530, 568, 558), (293, 292, 554, 561), (218, 219, 591, 590), (217, 218, 590, 589), (216, 217, 589, 588), (215, 216, 588, 587), (214, 215, 587, 586), (213, 214, 586, 585), (212, 213, 585, 584), (211, 212, 584, 583), (210, 211, 583, 582), (209, 210, 582, 581), (208, 209, 581, 580), (207, 208, 580, 579), (206, 207, 579, 578), (601, 206, 578, 615), (625, 205, 577, 639), (203, 204, 576, 575), (202, 203, 575, 574), (201, 202, 574, 573), (200, 201, 573, 572), (199, 200, 572, 571), (198, 199, 571, 570), (205, 601, 615, 577), (466, 613, 614, 488), (444, 612, 613, 466), (422, 611, 612, 444), (400, 610, 611, 422), (378, 609, 610, 400), (356, 608, 609, 378), (334, 607, 608, 356), (312, 606, 607, 334), (290, 605, 606, 312), (268, 604, 605, 290), (249, 603, 604, 268), (227, 602, 603, 249), (577, 615, 602, 227), (183, 600, 601, 205), (161, 599, 600, 183), (139, 598, 599, 161), (117, 597, 598, 139), (95, 596, 597, 117), (73, 595, 596, 95), (51, 594, 595, 73), (29, 593, 594, 51), (7, 592, 593, 29), (204, 625, 639, 576), (465, 637, 638, 487), (443, 636, 637, 465), (421, 635, 636, 443), (399, 634, 635, 421), (377, 633, 634, 399), (355, 632, 633, 377), (333, 631, 632, 355), (311, 630, 631, 333), (289, 629, 630, 311), (267, 628, 629, 289), (248, 627, 628, 267), (226, 626, 627, 248), (576, 639, 626, 226), (182, 624, 625, 204), (160, 623, 624, 182), (138, 622, 623, 160), (116, 621, 622, 138), (94, 620, 621, 116), (72, 619, 620, 94), (50, 618, 619, 72), (28, 617, 618, 50), (6, 616, 617, 28)])
_uv = me_plane_001.uv_layers.new(name='UVMap')
_uv.uv.foreach_set('vector', [0.05565, 0.03735, 0.0979, 0.03559, 0.1011, 0.07924, 0.05741, 0.0796, 0.0979, 0.03559, 0.14, 0.03284, 0.1427, 0.07599, 0.1011, 0.07924, 0.14, 0.03284, 0.1823, 0.02971, 0.1856, 0.07245, 0.1427, 0.07599, 0.1823, 0.02971, 0.2248, 0.02628, 0.2287, 0.06875, 0.1856, 0.07245, 0.2248, 0.02628, 0.2673, 0.02242, 0.271, 0.06611, 0.2287, 0.06875, 0.2673, 0.02242, 0.3103, 0.01967, 0.3122, 0.06265, 0.271, 0.06611, 0.3317, 0.01921, 0.3531, 0.01874, 0.3535, 0.06163, 0.3328, 0.06214, 0.3745, 0.01874, 0.396, 0.01875, 0.3953, 0.06199, 0.3744, 0.06181, 0.396, 0.01875, 0.4389, 0.01982, 0.4376, 0.06358, 0.3953, 0.06199, 0.4389, 0.01982, 0.4818, 0.02104, 0.4809, 0.06506, 0.4376, 0.06358, 0.4818, 0.02104, 0.5247, 0.02181, 0.5243, 0.06578, 0.4809, 0.06506, 0.5247, 0.02181, 0.5675, 0.02205, 0.5675, 0.0658, 0.5243, 0.06578, 0.5675, 0.02205, 0.6101, 0.02206, 0.6103, 0.06548, 0.5675, 0.0658, 0.6101, 0.02206, 0.6525, 0.02197, 0.6523, 0.06497, 0.6103, 0.06548, 0.6525, 0.02197, 0.6948, 0.02268, 0.6938, 0.06537, 0.6523, 0.06497, 0.6948, 0.02268, 0.737, 0.02405, 0.735, 0.06675, 0.6938, 0.06537, 0.737, 0.02405, 0.7793, 0.02655, 0.7763, 0.07004, 0.735, 0.06675, 0.7793, 0.02655, 0.8214, 0.0287, 0.8194, 0.0709, 0.7763, 0.07004, 0.8214, 0.0287, 0.8635, 0.03074, 0.862, 0.07307, 0.8194, 0.0709, 0.8635, 0.03074, 0.9056, 0.03236, 0.9035, 0.07538, 0.862, 0.07307, 0.9056, 0.03236, 0.9477, 0.03347, 0.9466, 0.07559, 0.9035, 0.07538, 0.05741, 0.0796, 0.1011, 0.07924, 0.102, 0.1207, 0.05833, 0.1217, 0.1011, 0.07924, 0.1427, 0.07599, 0.1451, 0.1191, 0.102, 0.1207, 0.1427, 0.07599, 0.1856, 0.07245, 0.189, 0.1156, 0.1451, 0.1191, 0.1856, 0.07245, 0.2287, 0.06875, 0.2333, 0.1106, 0.189, 0.1156, 0.2287, 0.06875, 0.271, 0.06611, 0.2757, 0.106, 0.2333, 0.1106, 0.271, 0.06611, 0.3122, 0.06265, 0.3135, 0.1068, 0.2757, 0.106, 0.3328, 0.06214, 0.3535, 0.06163, 0.3535, 0.1034, 0.3335, 0.1051, 0.3744, 0.06181, 0.3953, 0.06199, 0.3931, 0.1039, 0.3733, 0.1036, 0.3953, 0.06199, 0.4376, 0.06358, 0.4358, 0.1066, 0.3931, 0.1039, 0.4376, 0.06358, 0.4809, 0.06506, 0.4798, 0.1094, 0.4358, 0.1066, 0.4809, 0.06506, 0.5243, 0.06578, 0.5238, 0.1101, 0.4798, 0.1094, 0.5243, 0.06578, 0.5675, 0.0658, 0.5678, 0.1091, 0.5238, 0.1101, 0.5675, 0.0658, 0.6103, 0.06548, 0.6114, 0.1082, 0.5678, 0.1091, 0.6103, 0.06548, 0.6523, 0.06497, 0.6531, 0.1084, 0.6114, 0.1082, 0.6523, 0.06497, 0.6938, 0.06537, 0.6931, 0.1086, 0.6531, 0.1084, 0.6938, 0.06537, 0.735, 0.06675, 0.7334, 0.112, 0.6931, 0.1086, 0.735, 0.06675, 0.7763, 0.07004, 0.7724, 0.1115, 0.7334, 0.112, 0.7763, 0.07004, 0.8194, 0.0709, 0.8167, 0.113, 0.7724, 0.1115, 0.8194, 0.0709, 0.862, 0.07307, 0.8603, 0.1149, 0.8167, 0.113, 0.862, 0.07307, 0.9035, 0.07538, 0.9023, 0.1165, 0.8603, 0.1149, 0.9035, 0.07538, 0.9466, 0.07559, 0.9456, 0.1176, 0.9023, 0.1165, 0.05833, 0.1217, 0.102, 0.1207, 0.1029, 0.1636, 0.05907, 0.164, 0.102, 0.1207, 0.1451, 0.1191, 0.147, 0.1628, 0.1029, 0.1636, 0.1451, 0.1191, 0.189, 0.1156, 0.1913, 0.1607, 0.147, 0.1628, 0.189, 0.1156, 0.2333, 0.1106, 0.2348, 0.1559, 0.1913, 0.1607, 0.2333, 0.1106, 0.2757, 0.106, 0.277, 0.1467, 0.2348, 0.1559, 0.2757, 0.106, 0.3135, 0.1068, 0.3209, 0.1471, 0.277, 0.1467, 0.3335, 0.1051, 0.3535, 0.1034, 0.3577, 0.1527, 0.3393, 0.1499, 0.3733, 0.1036, 0.3931, 0.1039, 0.3934, 0.1477, 0.3756, 0.1502, 0.3931, 0.1039, 0.4358, 0.1066, 0.4372, 0.1586, 0.3934, 0.1477, 0.4358, 0.1066, 0.4798, 0.1094, 0.4798, 0.1687, 0.4372, 0.1586, 0.4798, 0.1094, 0.5238, 0.1101, 0.5212, 0.1672, 0.4798, 0.1687, 0.5238, 0.1101, 0.5678, 0.1091, 0.565, 0.1593, 0.5212, 0.1672, 0.5678, 0.1091, 0.6114, 0.1082, 0.6097, 0.1517, 0.565, 0.1593, 0.6114, 0.1082, 0.6531, 0.1084, 0.6524, 0.1477, 0.6097, 0.1517, 0.6531, 0.1084, 0.6931, 0.1086, 0.6912, 0.1525, 0.6524, 0.1477, 0.6931, 0.1086, 0.7334, 0.112, 0.7296, 0.151, 0.6912, 0.1525, 0.7334, 0.112, 0.7724, 0.1115, 0.7713, 0.1505, 0.7296, 0.151, 0.7724, 0.1115, 0.8167, 0.113, 0.8159, 0.1551, 0.7713, 0.1505, 0.8167, 0.113, 0.8603, 0.1149, 0.8588, 0.1571, 0.8159, 0.1551, 0.8603, 0.1149, 0.9023, 0.1165, 0.9011, 0.1584, 0.8588, 0.1571, 0.9023, 0.1165, 0.9456, 0.1176, 0.9444, 0.1595, 0.9011, 0.1584, 0.05907, 0.164, 0.1029, 0.1636, 0.103, 0.2068, 0.0591, 0.2064, 0.1029, 0.1636, 0.147, 0.1628, 0.1488, 0.2074, 0.103, 0.2068, 0.147, 0.1628, 0.1913, 0.1607, 0.1941, 0.2079, 0.1488, 0.2074, 0.1913, 0.1607, 0.2348, 0.1559, 0.2379, 0.2071, 0.1941, 0.2079, 0.2348, 0.1559, 0.277, 0.1467, 0.279, 0.2016, 0.2379, 0.2071, 0.277, 0.1467, 0.3209, 0.1471, 0.3189, 0.2016, 0.279, 0.2016, 0.3393, 0.1499, 0.3577, 0.1527, 0.3714, 0.2031, 0.3451, 0.2024, 0.3756, 0.1502, 0.3934, 0.1477, 0.3963, 0.2165, 0.3838, 0.2098, 0.3934, 0.1477, 0.4372, 0.1586, 0.4382, 0.2198, 0.3963, 0.2165, 0.4372, 0.1586, 0.4798, 0.1687, 0.4803, 0.2433, 0.4382, 0.2198, 0.4798, 0.1687, 0.5212, 0.1672, 0.5176, 0.2296, 0.4803, 0.2433, 0.5212, 0.1672, 0.565, 0.1593, 0.5604, 0.2126, 0.5176, 0.2296, 0.565, 0.1593, 0.6097, 0.1517, 0.6086, 0.1977, 0.5604, 0.2126, 0.6097, 0.1517, 0.6524, 0.1477, 0.6531, 0.1823, 0.6086, 0.1977, 0.6524, 0.1477, 0.6912, 0.1525, 0.6894, 0.1916, 0.6531, 0.1823, 0.6912, 0.1525, 0.7296, 0.151, 0.73, 0.1942, 0.6894, 0.1916, 0.7296, 0.151, 0.7713, 0.1505, 0.7713, 0.1933, 0.73, 0.1942, 0.7713, 0.1505, 0.8159, 0.1551, 0.8149, 0.1982, 0.7713, 0.1933, 0.8159, 0.1551, 0.8588, 0.1571, 0.8577, 0.1997, 0.8149, 0.1982, 0.8588, 0.1571, 0.9011, 0.1584, 0.9002, 0.2005, 0.8577, 0.1997, 0.9011, 0.1584, 0.9444, 0.1595, 0.9433, 0.2014, 0.9002, 0.2005, 0.0591, 0.2064, 0.103, 0.2068, 0.102, 0.25, 0.05826, 0.2488, 0.103, 0.2068, 0.1488, 0.2074, 0.1499, 0.2519, 0.102, 0.25, 0.1488, 0.2074, 0.1941, 0.2079, 0.1985, 0.2557, 0.1499, 0.2519, 0.1941, 0.2079, 0.2379, 0.2071, 0.2471, 0.2658, 0.1985, 0.2557, 0.2379, 0.2071, 0.279, 0.2016, 0.2852, 0.2573, 0.2471, 0.2658, 0.279, 0.2016, 0.3189, 0.2016, 0.326, 0.2624, 0.2852, 0.2573, 0.3451, 0.2024, 0.3714, 0.2031, 0.3835, 0.2642, 0.3547, 0.2633, 0.3838, 0.2098, 0.3963, 0.2165, 0.4134, 0.2897, 0.3984, 0.277, 0.3963, 0.2165, 0.4382, 0.2198, 0.4476, 0.2923, 0.4134, 0.2897, 0.4382, 0.2198, 0.4803, 0.2433, 0.4878, 0.2989, 0.4476, 0.2923, 0.4803, 0.2433, 0.5176, 0.2296, 0.5222, 0.3114, 0.4878, 0.2989, 0.5176, 0.2296, 0.5604, 0.2126, 0.5581, 0.2775, 0.5222, 0.3114, 0.5604, 0.2126, 0.6086, 0.1977, 0.6027, 0.264, 0.5581, 0.2775, 0.6086, 0.1977, 0.6531, 0.1823, 0.635, 0.2484, 0.6027, 0.264, 0.6531, 0.1823, 0.6894, 0.1916, 0.6838, 0.2433, 0.635, 0.2484, 0.6894, 0.1916, 0.73, 0.1942, 0.7272, 0.2405, 0.6838, 0.2433, 0.73, 0.1942, 0.7713, 0.1933, 0.7704, 0.2404, 0.7272, 0.2405, 0.7713, 0.1933, 0.8149, 0.1982, 0.8138, 0.2419, 0.7704, 0.2404, 0.8149, 0.1982, 0.8577, 0.1997, 0.8569, 0.2424, 0.8138, 0.2419, 0.8577, 0.1997, 0.9002, 0.2005, 0.8997, 0.2428, 0.8569, 0.2424, 0.9002, 0.2005, 0.9433, 0.2014, 0.9426, 0.2433, 0.8997, 0.2428, 0.05826, 0.2488, 0.102, 0.25, 0.09988, 0.2927, 0.05679, 0.2911, 0.102, 0.25, 0.1499, 0.2519, 0.1483, 0.2951, 0.09988, 0.2927, 0.1499, 0.2519, 0.1985, 0.2557, 0.1989, 0.2989, 0.1483, 0.2951, 0.1985, 0.2557, 0.2471, 0.2658, 0.2513, 0.305, 0.1989, 0.2989, 0.2471, 0.2658, 0.2852, 0.2573, 0.2926, 0.3107, 0.2513, 0.305, 0.2852, 0.2573, 0.326, 0.2624, 0.3418, 0.3275, 0.2926, 0.3107, 0.3547, 0.2633, 0.3835, 0.2642, 0.3775, 0.3288, 0.3596, 0.3281, 0.3984, 0.277, 0.4134, 0.2897, 0.432, 0.3478, 0.4047, 0.3383, 0.4134, 0.2897, 0.4476, 0.2923, 0.4445, 0.3591, 0.432, 0.3478, 0.4476, 0.2923, 0.4878, 0.2989, 0.4837, 0.3468, 0.4445, 0.3591, 0.4878, 0.2989, 0.5222, 0.3114, 0.5212, 0.3306, 0.4837, 0.3468, 0.5222, 0.3114, 0.5581, 0.2775, 0.5416, 0.3307, 0.5212, 0.3306, 0.5581, 0.2775, 0.6027, 0.264, 0.5732, 0.3162, 0.5416, 0.3307, 0.6027, 0.264, 0.635, 0.2484, 0.6239, 0.3103, 0.5732, 0.3162, 0.635, 0.2484, 0.6838, 0.2433, 0.672, 0.2997, 0.6239, 0.3103, 0.6838, 0.2433, 0.7272, 0.2405, 0.7205, 0.2917, 0.672, 0.2997, 0.7272, 0.2405, 0.7704, 0.2404, 0.7674, 0.2874, 0.7205, 0.2917, 0.7704, 0.2404, 0.8138, 0.2419, 0.8129, 0.2856, 0.7674, 0.2874, 0.8138, 0.2419, 0.8569, 0.2424, 0.8569, 0.2853, 0.8129, 0.2856, 0.8569, 0.2424, 0.8997, 0.2428, 0.8998, 0.2853, 0.8569, 0.2853, 0.8997, 0.2428, 0.9426, 0.2433, 0.9423, 0.2853, 0.8998, 0.2853, 0.05679, 0.2911, 0.09988, 0.2927, 0.09761, 0.3347, 0.0553, 0.3335, 0.09988, 0.2927, 0.1483, 0.2951, 0.145, 0.3358, 0.09761, 0.3347, 0.1483, 0.2951, 0.1989, 0.2989, 0.1935, 0.3435, 0.145, 0.3358, 0.1989, 0.2989, 0.2513, 0.305, 0.2457, 0.3526, 0.1935, 0.3435, 0.2513, 0.305, 0.2926, 0.3107, 0.3009, 0.3655, 0.2457, 0.3526, 0.2926, 0.3107, 0.3418, 0.3275, 0.3521, 0.3727, 0.3009, 0.3655, 0.3596, 0.3281, 0.3775, 0.3288, 0.3855, 0.3804, 0.3688, 0.3766, 0.4047, 0.3383, 0.432, 0.3478, 0.4339, 0.4048, 0.4097, 0.3926, 0.432, 0.3478, 0.4445, 0.3591, 0.4364, 0.4062, 0.4339, 0.4048, 0.4445, 0.3591, 0.4837, 0.3468, 0.4762, 0.409, 0.4364, 0.4062, 0.4837, 0.3468, 0.5212, 0.3306, 0.5026, 0.3996, 0.4762, 0.409, 0.5212, 0.3306, 0.5416, 0.3307, 0.5337, 0.3896, 0.5026, 0.3996, 0.5416, 0.3307, 0.5732, 0.3162, 0.5634, 0.3825, 0.5337, 0.3896, 0.5732, 0.3162, 0.6239, 0.3103, 0.6105, 0.3623, 0.5634, 0.3825, 0.6239, 0.3103, 0.672, 0.2997, 0.655, 0.3546, 0.6105, 0.3623, 0.672, 0.2997, 0.7205, 0.2917, 0.7099, 0.3435, 0.655, 0.3546, 0.7205, 0.2917, 0.7674, 0.2874, 0.7642, 0.3354, 0.7099, 0.3435, 0.7674, 0.2874, 0.8129, 0.2856, 0.8123, 0.3297, 0.7642, 0.3354, 0.8129, 0.2856, 0.8569, 0.2853, 0.858, 0.3279, 0.8123, 0.3297, 0.8569, 0.2853, 0.8998, 0.2853, 0.9001, 0.3273, 0.858, 0.3279, 0.8998, 0.2853, 0.9423, 0.2853, 0.9424, 0.3272, 0.9001, 0.3273, 0.0553, 0.3335, 0.09761, 0.3347, 0.09639, 0.3761, 0.05451, 0.3757, 0.09761, 0.3347, 0.145, 0.3358, 0.1427, 0.3764, 0.09639, 0.3761, 0.145, 0.3358, 0.1935, 0.3435, 0.193, 0.3735, 0.1427, 0.3764, 0.1935, 0.3435, 0.2457, 0.3526, 0.2456, 0.3807, 0.193, 0.3735, 0.2457, 0.3526, 0.3009, 0.3655, 0.313, 0.4009, 0.2456, 0.3807, 0.3009, 0.3655, 0.3521, 0.3727, 0.3571, 0.4191, 0.313, 0.4009, 0.3688, 0.3766, 0.3855, 0.3804, 0.4043, 0.4301, 0.3807, 0.4246, 0.4097, 0.3926, 0.4339, 0.4048, 0.4353, 0.4453, 0.4198, 0.4377, 0.4339, 0.4048, 0.4364, 0.4062, 0.4562, 0.4501, 0.4353, 0.4453, 0.4364, 0.4062, 0.4762, 0.409, 0.4737, 0.4542, 0.4562, 0.4501, 0.4762, 0.409, 0.5026, 0.3996, 0.4982, 0.437, 0.4737, 0.4542, 0.5026, 0.3996, 0.5337, 0.3896, 0.5196, 0.4372, 0.4982, 0.437, 0.5337, 0.3896, 0.5634, 0.3825, 0.5513, 0.4314, 0.5196, 0.4372, 0.5634, 0.3825, 0.6105, 0.3623, 0.5921, 0.4159, 0.5513, 0.4314, 0.6105, 0.3623, 0.655, 0.3546, 0.6332, 0.4095, 0.5921, 0.4159, 0.655, 0.3546, 0.7099, 0.3435, 0.6982, 0.3893, 0.6332, 0.4095, 0.7099, 0.3435, 0.7642, 0.3354, 0.7626, 0.3771, 0.6982, 0.3893, 0.7642, 0.3354, 0.8123, 0.3297, 0.8101, 0.3718, 0.7626, 0.3771, 0.8123, 0.3297, 0.858, 0.3279, 0.8588, 0.3694, 0.8101, 0.3718, 0.858, 0.3279, 0.9001, 0.3273, 0.9007, 0.3693, 0.8588, 0.3694, 0.9001, 0.3273, 0.9424, 0.3272, 0.9426, 0.3692, 0.9007, 0.3693, 0.05451, 0.3757, 0.09639, 0.3761, 0.09679, 0.4175, 0.0545, 0.418, 0.09639, 0.3761, 0.1427, 0.3764, 0.1463, 0.4174, 0.09679, 0.4175, 0.1427, 0.3764, 0.193, 0.3735, 0.1927, 0.4153, 0.1463, 0.4174, 0.193, 0.3735, 0.2456, 0.3807, 0.2842, 0.4396, 0.1927, 0.4153, 0.2456, 0.3807, 0.313, 0.4009, 0.3414, 0.445, 0.2842, 0.4396, 0.313, 0.4009, 0.3571, 0.4191, 0.3698, 0.4539, 0.3414, 0.445, 0.3807, 0.4246, 0.4043, 0.4301, 0.4194, 0.4683, 0.3946, 0.4611, 0.4198, 0.4377, 0.4353, 0.4453, 0.4421, 0.4761, 0.4308, 0.4722, 0.4353, 0.4453, 0.4562, 0.4501, 0.4593, 0.4751, 0.4421, 0.4761, 0.4562, 0.4501, 0.4737, 0.4542, 0.4734, 0.4746, 0.4593, 0.4751, 0.4737, 0.4542, 0.4982, 0.437, 0.489, 0.4725, 0.4734, 0.4746, 0.4982, 0.437, 0.5196, 0.4372, 0.5085, 0.4719, 0.489, 0.4725, 0.5196, 0.4372, 0.5513, 0.4314, 0.5301, 0.4683, 0.5085, 0.4719, 0.5513, 0.4314, 0.5921, 0.4159, 0.5768, 0.4585, 0.5301, 0.4683, 0.5921, 0.4159, 0.6332, 0.4095, 0.6099, 0.4565, 0.5768, 0.4585, 0.6332, 0.4095, 0.6982, 0.3893, 0.6748, 0.4513, 0.6099, 0.4565, 0.6982, 0.3893, 0.7626, 0.3771, 0.7533, 0.419, 0.6748, 0.4513, 0.7626, 0.3771, 0.8101, 0.3718, 0.8118, 0.4135, 0.7533, 0.419, 0.8101, 0.3718, 0.8588, 0.3694, 0.859, 0.4104, 0.8118, 0.4135, 0.8588, 0.3694, 0.9007, 0.3693, 0.9006, 0.4109, 0.859, 0.4104, 0.9007, 0.3693, 0.9426, 0.3692, 0.9427, 0.4111, 0.9006, 0.4109, 0.05489, 0.4391, 0.09767, 0.4387, 0.09855, 0.4598, 0.05527, 0.4603, 0.09767, 0.4387, 0.154, 0.4399, 0.1616, 0.4624, 0.09855, 0.4598, 0.154, 0.4399, 0.2265, 0.4464, 0.2604, 0.4775, 0.1616, 0.4624, 0.2265, 0.4464, 0.2938, 0.4589, 0.3035, 0.4782, 0.2604, 0.4775, 0.2938, 0.4589, 0.3486, 0.4624, 0.3559, 0.4798, 0.3035, 0.4782, 0.3486, 0.4624, 0.3802, 0.4677, 0.3906, 0.4814, 0.3559, 0.4798, 0.4018, 0.4732, 0.4234, 0.4787, 0.4274, 0.4891, 0.409, 0.4853, 0.4328, 0.4831, 0.4422, 0.4874, 0.4424, 0.4987, 0.4349, 0.4939, 0.4422, 0.4874, 0.4587, 0.4875, 0.4582, 0.4999, 0.4424, 0.4987, 0.4587, 0.4875, 0.4778, 0.4927, 0.4821, 0.5107, 0.4582, 0.4999, 0.4778, 0.4927, 0.4943, 0.4871, 0.4997, 0.5017, 0.4821, 0.5107, 0.4943, 0.4871, 0.5113, 0.4845, 0.5141, 0.4972, 0.4997, 0.5017, 0.5113, 0.4845, 0.5305, 0.4771, 0.5309, 0.4859, 0.5141, 0.4972, 0.5305, 0.4771, 0.582, 0.4732, 0.5872, 0.4879, 0.5309, 0.4859, 0.582, 0.4732, 0.6169, 0.4691, 0.6239, 0.4818, 0.5872, 0.4879, 0.6169, 0.4691, 0.6709, 0.461, 0.6671, 0.4706, 0.6239, 0.4818, 0.6709, 0.461, 0.7346, 0.4449, 0.7159, 0.4707, 0.6671, 0.4706, 0.7346, 0.4449, 0.811, 0.4315, 0.8102, 0.4494, 0.7159, 0.4707, 0.811, 0.4315, 0.8571, 0.4312, 0.8551, 0.4521, 0.8102, 0.4494, 0.8571, 0.4312, 0.9001, 0.432, 0.8996, 0.453, 0.8551, 0.4521, 0.9001, 0.432, 0.9426, 0.4323, 0.9424, 0.4535, 0.8996, 0.453, 0.05527, 0.4603, 0.09855, 0.4598, 0.09949, 0.5018, 0.0558, 0.5022, 0.09855, 0.4598, 0.1616, 0.4624, 0.1675, 0.5037, 0.09949, 0.5018, 0.1616, 0.4624, 0.2604, 0.4775, 0.2539, 0.5085, 0.1675, 0.5037, 0.2604, 0.4775, 0.3035, 0.4782, 0.3165, 0.5078, 0.2539, 0.5085, 0.3035, 0.4782, 0.3559, 0.4798, 0.3633, 0.5075, 0.3165, 0.5078, 0.3559, 0.4798, 0.3906, 0.4814, 0.394, 0.5083, 0.3633, 0.5075, 0.409, 0.4853, 0.4274, 0.4891, 0.4172, 0.5092, 0.4056, 0.5088, 0.4349, 0.4939, 0.4424, 0.4987, 0.4393, 0.5171, 0.4282, 0.5132, 0.4624, 0.5998, 0.4432, 0.5917, 0.4753, 0.5716, 0.4791, 0.5758, 0.5196, 0.5288, 0.5237, 0.556, 0.5062, 0.5586, 0.5045, 0.5498, 0.4582, 0.4999, 0.4821, 0.5107, 0.4892, 0.542, 0.4796, 0.5417, 0.4424, 0.4987, 0.4582, 0.4999, 0.4796, 0.5417, 0.4745, 0.5457, 0.5141, 0.4972, 0.5309, 0.4859, 0.5464, 0.5157, 0.5196, 0.5288, 0.5309, 0.4859, 0.5872, 0.4879, 0.576, 0.5206, 0.5464, 0.5157, 0.5872, 0.4879, 0.6239, 0.4818, 0.6109, 0.5174, 0.576, 0.5206, 0.6239, 0.4818, 0.6671, 0.4706, 0.6581, 0.512, 0.6109, 0.5174, 0.6671, 0.4706, 0.7159, 0.4707, 0.7066, 0.5098, 0.6581, 0.512, 0.7159, 0.4707, 0.8102, 0.4494, 0.7758, 0.5044, 0.7066, 0.5098, 0.8102, 0.4494, 0.8551, 0.4521, 0.8448, 0.4982, 0.7758, 0.5044, 0.8551, 0.4521, 0.8996, 0.453, 0.8984, 0.4964, 0.8448, 0.4982, 0.8996, 0.453, 0.9424, 0.4535, 0.9422, 0.4961, 0.8984, 0.4964, 0.0558, 0.5022, 0.09949, 0.5018, 0.1004, 0.5436, 0.05619, 0.5441, 0.09949, 0.5018, 0.1675, 0.5037, 0.1688, 0.543, 0.1004, 0.5436, 0.1675, 0.5037, 0.2539, 0.5085, 0.2469, 0.5411, 0.1688, 0.543, 0.2539, 0.5085, 0.3165, 0.5078, 0.3333, 0.535, 0.2469, 0.5411, 0.3165, 0.5078, 0.3633, 0.5075, 0.3701, 0.5308, 0.3333, 0.535, 0.3633, 0.5075, 0.394, 0.5083, 0.3967, 0.5279, 0.3701, 0.5308, 0.4056, 0.5088, 0.4172, 0.5092, 0.4137, 0.5292, 0.4052, 0.5286, 0.4282, 0.5132, 0.4393, 0.5171, 0.4384, 0.5474, 0.4261, 0.5383, 0.5237, 0.556, 0.528, 0.5832, 0.5063, 0.5684, 0.5062, 0.5586, 0.4393, 0.5171, 0.4424, 0.4987, 0.4745, 0.5457, 0.4701, 0.5503, 0.528, 0.5832, 0.5258, 0.6085, 0.5025, 0.5745, 0.5063, 0.5684, 0.4384, 0.5474, 0.4393, 0.5171, 0.4701, 0.5503, 0.47, 0.5588, 0.5196, 0.5288, 0.5464, 0.5157, 0.5513, 0.5497, 0.5237, 0.556, 0.5464, 0.5157, 0.576, 0.5206, 0.5808, 0.547, 0.5513, 0.5497, 0.576, 0.5206, 0.6109, 0.5174, 0.6104, 0.5452, 0.5808, 0.547, 0.6109, 0.5174, 0.6581, 0.512, 0.653, 0.5444, 0.6104, 0.5452, 0.6581, 0.512, 0.7066, 0.5098, 0.7134, 0.5441, 0.653, 0.5444, 0.7066, 0.5098, 0.7758, 0.5044, 0.7889, 0.5444, 0.7134, 0.5441, 0.7758, 0.5044, 0.8448, 0.4982, 0.8466, 0.5416, 0.7889, 0.5444, 0.8448, 0.4982, 0.8984, 0.4964, 0.8996, 0.5397, 0.8466, 0.5416, 0.8984, 0.4964, 0.9422, 0.4961, 0.9431, 0.5384, 0.8996, 0.5397, 0.05619, 0.5441, 0.1004, 0.5436, 0.1012, 0.5856, 0.05668, 0.5863, 0.1004, 0.5436, 0.1688, 0.543, 0.1705, 0.5828, 0.1012, 0.5856, 0.1688, 0.543, 0.2469, 0.5411, 0.2655, 0.573, 0.1705, 0.5828, 0.2469, 0.5411, 0.3333, 0.535, 0.3147, 0.5671, 0.2655, 0.573, 0.3333, 0.535, 0.3701, 0.5308, 0.3472, 0.5703, 0.3147, 0.5671, 0.3701, 0.5308, 0.3967, 0.5279, 0.3913, 0.5556, 0.3472, 0.5703, 0.4052, 0.5286, 0.4137, 0.5292, 0.4131, 0.5585, 0.4022, 0.557, 0.4261, 0.5383, 0.4384, 0.5474, 0.4421, 0.5728, 0.4276, 0.5656, 0.5258, 0.6085, 0.5093, 0.6062, 0.4975, 0.5783, 0.5025, 0.5745, 0.5093, 0.6062, 0.4864, 0.6061, 0.4878, 0.579, 0.4975, 0.5783, 0.4421, 0.5728, 0.4384, 0.5474, 0.47, 0.5588, 0.472, 0.5662, 0.4997, 0.5017, 0.5141, 0.4972, 0.4983, 0.543, 0.495, 0.5413, 0.5237, 0.556, 0.5513, 0.5497, 0.5551, 0.5794, 0.528, 0.5832, 0.5513, 0.5497, 0.5808, 0.547, 0.5849, 0.5759, 0.5551, 0.5794, 0.5808, 0.547, 0.6104, 0.5452, 0.6159, 0.5738, 0.5849, 0.5759, 0.6104, 0.5452, 0.653, 0.5444, 0.6651, 0.5767, 0.6159, 0.5738, 0.653, 0.5444, 0.7134, 0.5441, 0.7343, 0.5841, 0.6651, 0.5767, 0.7134, 0.5441, 0.7889, 0.5444, 0.8081, 0.5876, 0.7343, 0.5841, 0.7889, 0.5444, 0.8466, 0.5416, 0.8543, 0.5844, 0.8081, 0.5876, 0.8466, 0.5416, 0.8996, 0.5397, 0.9019, 0.5826, 0.8543, 0.5844, 0.8996, 0.5397, 0.9431, 0.5384, 0.9448, 0.5809, 0.9019, 0.5826, 0.05668, 0.5863, 0.1012, 0.5856, 0.1008, 0.6277, 0.05728, 0.6285, 0.1012, 0.5856, 0.1705, 0.5828, 0.1569, 0.6259, 0.1008, 0.6277, 0.1705, 0.5828, 0.2655, 0.573, 0.2232, 0.6219, 0.1569, 0.6259, 0.2655, 0.573, 0.3147, 0.5671, 0.2826, 0.6165, 0.2232, 0.6219, 0.3147, 0.5671, 0.3472, 0.5703, 0.3312, 0.6088, 0.2826, 0.6165, 0.3472, 0.5703, 0.3913, 0.5556, 0.376, 0.5973, 0.3312, 0.6088, 0.4022, 0.557, 0.4131, 0.5585, 0.41, 0.5906, 0.393, 0.5939, 0.4276, 0.5656, 0.4421, 0.5728, 0.4432, 0.5917, 0.4266, 0.5911, 0.5141, 0.4972, 0.5196, 0.5288, 0.5045, 0.5498, 0.4983, 0.543, 0.4864, 0.6061, 0.4624, 0.5998, 0.4791, 0.5758, 0.4878, 0.579, 0.4432, 0.5917, 0.4421, 0.5728, 0.472, 0.5662, 0.4753, 0.5716, 0.4821, 0.5107, 0.4997, 0.5017, 0.495, 0.5413, 0.4892, 0.542, 0.528, 0.5832, 0.5551, 0.5794, 0.5571, 0.6084, 0.5258, 0.6085, 0.5551, 0.5794, 0.5849, 0.5759, 0.5892, 0.6048, 0.5571, 0.6084, 0.5849, 0.5759, 0.6159, 0.5738, 0.6256, 0.6051, 0.5892, 0.6048, 0.6159, 0.5738, 0.6651, 0.5767, 0.6898, 0.6178, 0.6256, 0.6051, 0.6651, 0.5767, 0.7343, 0.5841, 0.7611, 0.6284, 0.6898, 0.6178, 0.7343, 0.5841, 0.8081, 0.5876, 0.8192, 0.6286, 0.7611, 0.6284, 0.8081, 0.5876, 0.8543, 0.5844, 0.8604, 0.6263, 0.8192, 0.6286, 0.8543, 0.5844, 0.9019, 0.5826, 0.9042, 0.6248, 0.8604, 0.6263, 0.9019, 0.5826, 0.9448, 0.5809, 0.9465, 0.6234, 0.9042, 0.6248, 0.05728, 0.6285, 0.1008, 0.6277, 0.1016, 0.6693, 0.05843, 0.6708, 0.1008, 0.6277, 0.1569, 0.6259, 0.1546, 0.6674, 0.1016, 0.6693, 0.1569, 0.6259, 0.2232, 0.6219, 0.2134, 0.6636, 0.1546, 0.6674, 0.2232, 0.6219, 0.2826, 0.6165, 0.2688, 0.6579, 0.2134, 0.6636, 0.2826, 0.6165, 0.3312, 0.6088, 0.3169, 0.6513, 0.2688, 0.6579, 0.3312, 0.6088, 0.376, 0.5973, 0.3614, 0.6418, 0.3169, 0.6513, 0.393, 0.5939, 0.41, 0.5906, 0.4086, 0.6234, 0.385, 0.6326, 0.4266, 0.5911, 0.4432, 0.5917, 0.4441, 0.6316, 0.4263, 0.6275, 0.4432, 0.5917, 0.4624, 0.5998, 0.4688, 0.6272, 0.4441, 0.6316, 0.4624, 0.5998, 0.4864, 0.6061, 0.5003, 0.6321, 0.4688, 0.6272, 0.4864, 0.6061, 0.5093, 0.6062, 0.512, 0.6353, 0.5003, 0.6321, 0.5093, 0.6062, 0.5258, 0.6085, 0.5234, 0.6325, 0.512, 0.6353, 0.5258, 0.6085, 0.5571, 0.6084, 0.5614, 0.6321, 0.5234, 0.6325, 0.5571, 0.6084, 0.5892, 0.6048, 0.5943, 0.6363, 0.5614, 0.6321, 0.5892, 0.6048, 0.6256, 0.6051, 0.6574, 0.6541, 0.5943, 0.6363, 0.6256, 0.6051, 0.6898, 0.6178, 0.7106, 0.6635, 0.6574, 0.6541, 0.6898, 0.6178, 0.7611, 0.6284, 0.7659, 0.6649, 0.7106, 0.6635, 0.7611, 0.6284, 0.8192, 0.6286, 0.8175, 0.6675, 0.7659, 0.6649, 0.8192, 0.6286, 0.8604, 0.6263, 0.8626, 0.667, 0.8175, 0.6675, 0.8604, 0.6263, 0.9042, 0.6248, 0.9056, 0.6664, 0.8626, 0.667, 0.9042, 0.6248, 0.9465, 0.6234, 0.9474, 0.6657, 0.9056, 0.6664, 0.05843, 0.6708, 0.1016, 0.6693, 0.104, 0.7112, 0.06009, 0.713, 0.1016, 0.6693, 0.1546, 0.6674, 0.1574, 0.7089, 0.104, 0.7112, 0.1546, 0.6674, 0.2134, 0.6636, 0.2105, 0.705, 0.1574, 0.7089, 0.2134, 0.6636, 0.2688, 0.6579, 0.26, 0.7007, 0.2105, 0.705, 0.2688, 0.6579, 0.3169, 0.6513, 0.3039, 0.6973, 0.26, 0.7007, 0.3169, 0.6513, 0.3614, 0.6418, 0.3448, 0.6935, 0.3039, 0.6973, 0.385, 0.6326, 0.4086, 0.6234, 0.3932, 0.6947, 0.369, 0.6941, 0.4263, 0.6275, 0.4441, 0.6316, 0.4345, 0.6583, 0.4138, 0.6765, 0.4441, 0.6316, 0.4688, 0.6272, 0.4748, 0.6481, 0.4345, 0.6583, 0.4688, 0.6272, 0.5003, 0.6321, 0.5049, 0.6419, 0.4748, 0.6481, 0.5003, 0.6321, 0.512, 0.6353, 0.5168, 0.6504, 0.5049, 0.6419, 0.512, 0.6353, 0.5234, 0.6325, 0.5394, 0.6547, 0.5168, 0.6504, 0.5234, 0.6325, 0.5614, 0.6321, 0.5725, 0.662, 0.5394, 0.6547, 0.5614, 0.6321, 0.5943, 0.6363, 0.6123, 0.6736, 0.5725, 0.662, 0.5943, 0.6363, 0.6574, 0.6541, 0.6713, 0.6911, 0.6123, 0.6736, 0.6574, 0.6541, 0.7106, 0.6635, 0.7158, 0.7013, 0.6713, 0.6911, 0.7106, 0.6635, 0.7659, 0.6649, 0.7675, 0.7066, 0.7158, 0.7013, 0.7659, 0.6649, 0.8175, 0.6675, 0.8158, 0.7078, 0.7675, 0.7066, 0.8175, 0.6675, 0.8626, 0.667, 0.8624, 0.7078, 0.8158, 0.7078, 0.8626, 0.667, 0.9056, 0.6664, 0.9058, 0.7077, 0.8624, 0.7078, 0.9056, 0.6664, 0.9474, 0.6657, 0.9477, 0.7079, 0.9058, 0.7077, 0.06009, 0.713, 0.104, 0.7112, 0.1071, 0.7537, 0.06194, 0.7553, 0.104, 0.7112, 0.1574, 0.7089, 0.1598, 0.7514, 0.1071, 0.7537, 0.1574, 0.7089, 0.2105, 0.705, 0.2096, 0.7475, 0.1598, 0.7514, 0.2105, 0.705, 0.26, 0.7007, 0.255, 0.7429, 0.2096, 0.7475, 0.26, 0.7007, 0.3039, 0.6973, 0.2949, 0.7442, 0.255, 0.7429, 0.3039, 0.6973, 0.3448, 0.6935, 0.3356, 0.742, 0.2949, 0.7442, 0.369, 0.6941, 0.3932, 0.6947, 0.3857, 0.7331, 0.3607, 0.7376, 0.4138, 0.6765, 0.4345, 0.6583, 0.4272, 0.7078, 0.4065, 0.7204, 0.4345, 0.6583, 0.4748, 0.6481, 0.467, 0.6846, 0.4272, 0.7078, 0.4748, 0.6481, 0.5049, 0.6419, 0.4961, 0.6708, 0.467, 0.6846, 0.5049, 0.6419, 0.5168, 0.6504, 0.5169, 0.6633, 0.4961, 0.6708, 0.5168, 0.6504, 0.5394, 0.6547, 0.5383, 0.6766, 0.5169, 0.6633, 0.5394, 0.6547, 0.5725, 0.662, 0.5742, 0.6957, 0.5383, 0.6766, 0.5725, 0.662, 0.6123, 0.6736, 0.6276, 0.7214, 0.5742, 0.6957, 0.6123, 0.6736, 0.6713, 0.6911, 0.667, 0.7339, 0.6276, 0.7214, 0.6713, 0.6911, 0.7158, 0.7013, 0.7211, 0.7442, 0.667, 0.7339, 0.7158, 0.7013, 0.7675, 0.7066, 0.7682, 0.7474, 0.7211, 0.7442, 0.7675, 0.7066, 0.8158, 0.7078, 0.815, 0.7488, 0.7682, 0.7474, 0.8158, 0.7078, 0.8624, 0.7078, 0.8608, 0.7491, 0.815, 0.7488, 0.8624, 0.7078, 0.9058, 0.7077, 0.9046, 0.7495, 0.8608, 0.7491, 0.9058, 0.7077, 0.9477, 0.7079, 0.947, 0.7503, 0.9046, 0.7495, 0.06194, 0.7553, 0.1071, 0.7537, 0.1087, 0.7965, 0.0632, 0.7974, 0.1071, 0.7537, 0.1598, 0.7514, 0.1571, 0.7956, 0.1087, 0.7965, 0.1598, 0.7514, 0.2096, 0.7475, 0.2016, 0.7968, 0.1571, 0.7956, 0.2096, 0.7475, 0.255, 0.7429, 0.2435, 0.8022, 0.2016, 0.7968, 0.255, 0.7429, 0.2949, 0.7442, 0.2841, 0.8053, 0.2435, 0.8022, 0.2949, 0.7442, 0.3356, 0.742, 0.325, 0.8019, 0.2841, 0.8053, 0.3607, 0.7376, 0.3857, 0.7331, 0.3824, 0.7973, 0.3537, 0.7996, 0.4065, 0.7204, 0.4272, 0.7078, 0.4027, 0.7879, 0.3926, 0.7926, 0.4272, 0.7078, 0.467, 0.6846, 0.447, 0.7694, 0.4027, 0.7879, 0.467, 0.6846, 0.4961, 0.6708, 0.4888, 0.7339, 0.447, 0.7694, 0.4961, 0.6708, 0.5169, 0.6633, 0.5171, 0.7262, 0.4888, 0.7339, 0.5169, 0.6633, 0.5383, 0.6766, 0.5484, 0.7412, 0.5171, 0.7262, 0.5383, 0.6766, 0.5742, 0.6957, 0.5791, 0.7353, 0.5484, 0.7412, 0.5742, 0.6957, 0.6276, 0.7214, 0.6346, 0.766, 0.5791, 0.7353, 0.6276, 0.7214, 0.667, 0.7339, 0.6625, 0.7814, 0.6346, 0.766, 0.667, 0.7339, 0.7211, 0.7442, 0.7239, 0.7871, 0.6625, 0.7814, 0.7211, 0.7442, 0.7682, 0.7474, 0.7689, 0.7895, 0.7239, 0.7871, 0.7682, 0.7474, 0.815, 0.7488, 0.8138, 0.7906, 0.7689, 0.7895, 0.815, 0.7488, 0.8608, 0.7491, 0.8574, 0.7912, 0.8138, 0.7906, 0.8608, 0.7491, 0.9046, 0.7495, 0.9023, 0.7916, 0.8574, 0.7912, 0.9046, 0.7495, 0.947, 0.7503, 0.9459, 0.7925, 0.9023, 0.7916, 0.0632, 0.7974, 0.1087, 0.7965, 0.1092, 0.8393, 0.0637, 0.8395, 0.1087, 0.7965, 0.1571, 0.7956, 0.1543, 0.8395, 0.1092, 0.8393, 0.1571, 0.7956, 0.2016, 0.7968, 0.1971, 0.8426, 0.1543, 0.8395, 0.2016, 0.7968, 0.2435, 0.8022, 0.2393, 0.8483, 0.1971, 0.8426, 0.2435, 0.8022, 0.2841, 0.8053, 0.2798, 0.8521, 0.2393, 0.8483, 0.2841, 0.8053, 0.325, 0.8019, 0.3199, 0.8532, 0.2798, 0.8521, 0.3537, 0.7996, 0.3824, 0.7973, 0.3641, 0.8488, 0.342, 0.851, 0.3926, 0.7926, 0.4027, 0.7879, 0.3966, 0.8379, 0.3803, 0.8434, 0.4027, 0.7879, 0.447, 0.7694, 0.4414, 0.8368, 0.3966, 0.8379, 0.447, 0.7694, 0.4888, 0.7339, 0.4823, 0.8331, 0.4414, 0.8368, 0.4888, 0.7339, 0.5171, 0.7262, 0.52, 0.8392, 0.4823, 0.8331, 0.5171, 0.7262, 0.5484, 0.7412, 0.5575, 0.8324, 0.52, 0.8392, 0.5484, 0.7412, 0.5791, 0.7353, 0.5972, 0.8227, 0.5575, 0.8324, 0.5791, 0.7353, 0.6346, 0.766, 0.6481, 0.8188, 0.5972, 0.8227, 0.6346, 0.766, 0.6625, 0.7814, 0.6686, 0.8213, 0.6481, 0.8188, 0.6625, 0.7814, 0.7239, 0.7871, 0.7271, 0.8322, 0.6686, 0.8213, 0.7239, 0.7871, 0.7689, 0.7895, 0.7701, 0.8328, 0.7271, 0.8322, 0.7689, 0.7895, 0.8138, 0.7906, 0.8126, 0.8325, 0.7701, 0.8328, 0.8138, 0.7906, 0.8574, 0.7912, 0.8538, 0.8333, 0.8126, 0.8325, 0.8574, 0.7912, 0.9023, 0.7916, 0.8994, 0.8336, 0.8538, 0.8333, 0.9023, 0.7916, 0.9459, 0.7925, 0.9449, 0.8345, 0.8994, 0.8336, 0.0637, 0.8395, 0.1092, 0.8393, 0.109, 0.8817, 0.06365, 0.8815, 0.1092, 0.8393, 0.1543, 0.8395, 0.1517, 0.8822, 0.109, 0.8817, 0.1543, 0.8395, 0.1971, 0.8426, 0.1938, 0.8862, 0.1517, 0.8822, 0.1971, 0.8426, 0.2393, 0.8483, 0.2359, 0.8908, 0.1938, 0.8862, 0.2393, 0.8483, 0.2798, 0.8521, 0.2772, 0.8949, 0.2359, 0.8908, 0.2798, 0.8521, 0.3199, 0.8532, 0.3177, 0.8978, 0.2772, 0.8949, 0.342, 0.851, 0.3641, 0.8488, 0.3569, 0.9004, 0.3373, 0.8991, 0.3803, 0.8434, 0.3966, 0.8379, 0.3976, 0.8971, 0.3772, 0.8987, 0.3966, 0.8379, 0.4414, 0.8368, 0.4393, 0.8926, 0.3976, 0.8971, 0.4414, 0.8368, 0.4823, 0.8331, 0.4805, 0.889, 0.4393, 0.8926, 0.4823, 0.8331, 0.52, 0.8392, 0.5208, 0.888, 0.4805, 0.889, 0.52, 0.8392, 0.5575, 0.8324, 0.5611, 0.8855, 0.5208, 0.888, 0.5575, 0.8324, 0.5972, 0.8227, 0.6022, 0.8834, 0.5611, 0.8855, 0.5972, 0.8227, 0.6481, 0.8188, 0.6446, 0.8822, 0.6022, 0.8834, 0.6481, 0.8188, 0.6686, 0.8213, 0.6864, 0.8821, 0.6446, 0.8822, 0.6686, 0.8213, 0.7271, 0.8322, 0.729, 0.8792, 0.6864, 0.8821, 0.7271, 0.8322, 0.7701, 0.8328, 0.7712, 0.8767, 0.729, 0.8792, 0.7701, 0.8328, 0.8126, 0.8325, 0.8127, 0.873, 0.7712, 0.8767, 0.8126, 0.8325, 0.8538, 0.8333, 0.8514, 0.8727, 0.8127, 0.873, 0.8538, 0.8333, 0.8994, 0.8336, 0.8965, 0.8751, 0.8514, 0.8727, 0.8994, 0.8336, 0.9449, 0.8345, 0.9438, 0.8766, 0.8965, 0.8751, 0.06365, 0.8815, 0.109, 0.8817, 0.1078, 0.9228, 0.06345, 0.9235, 0.109, 0.8817, 0.1517, 0.8822, 0.149, 0.926, 0.1078, 0.9228, 0.1517, 0.8822, 0.1938, 0.8862, 0.1911, 0.9298, 0.149, 0.926, 0.1938, 0.8862, 0.2359, 0.8908, 0.233, 0.9333, 0.1911, 0.9298, 0.2359, 0.8908, 0.2772, 0.8949, 0.2746, 0.9364, 0.233, 0.9333, 0.2772, 0.8949, 0.3177, 0.8978, 0.3158, 0.9387, 0.2746, 0.9364, 0.3373, 0.8991, 0.3569, 0.9004, 0.3565, 0.9399, 0.3361, 0.9393, 0.3772, 0.8987, 0.3976, 0.8971, 0.3975, 0.9397, 0.377, 0.9398, 0.3976, 0.8971, 0.4393, 0.8926, 0.439, 0.939, 0.3975, 0.9397, 0.4393, 0.8926, 0.4805, 0.889, 0.4804, 0.9383, 0.439, 0.939, 0.4805, 0.889, 0.5208, 0.888, 0.5217, 0.9375, 0.4804, 0.9383, 0.5208, 0.888, 0.5611, 0.8855, 0.563, 0.9363, 0.5217, 0.9375, 0.5611, 0.8855, 0.6022, 0.8834, 0.6045, 0.9346, 0.563, 0.9363, 0.6022, 0.8834, 0.6446, 0.8822, 0.6461, 0.9326, 0.6045, 0.9346, 0.6446, 0.8822, 0.6864, 0.8821, 0.6881, 0.9304, 0.6461, 0.9326, 0.6864, 0.8821, 0.729, 0.8792, 0.7302, 0.9277, 0.6881, 0.9304, 0.729, 0.8792, 0.7712, 0.8767, 0.7724, 0.9241, 0.7302, 0.9277, 0.7712, 0.8767, 0.8127, 0.873, 0.8142, 0.9201, 0.7724, 0.9241, 0.8127, 0.873, 0.8514, 0.8727, 0.8556, 0.917, 0.8142, 0.9201, 0.8514, 0.8727, 0.8965, 0.8751, 0.8955, 0.915, 0.8556, 0.917, 0.8965, 0.8751, 0.9438, 0.8766, 0.9423, 0.9184, 0.8955, 0.915, 0.06345, 0.9235, 0.1078, 0.9228, 0.1043, 0.967, 0.06211, 0.9656, 0.1078, 0.9228, 0.149, 0.926, 0.1462, 0.9697, 0.1043, 0.967, 0.149, 0.926, 0.1911, 0.9298, 0.1882, 0.9725, 0.1462, 0.9697, 0.1911, 0.9298, 0.233, 0.9333, 0.2302, 0.9754, 0.1882, 0.9725, 0.233, 0.9333, 0.2746, 0.9364, 0.2723, 0.978, 0.2302, 0.9754, 0.2746, 0.9364, 0.3158, 0.9387, 0.3141, 0.98, 0.2723, 0.978, 0.3361, 0.9393, 0.3565, 0.9399, 0.356, 0.9813, 0.3351, 0.9806, 0.377, 0.9398, 0.3975, 0.9397, 0.3978, 0.9812, 0.3769, 0.9812, 0.3975, 0.9397, 0.439, 0.939, 0.4396, 0.9806, 0.3978, 0.9812, 0.439, 0.939, 0.4804, 0.9383, 0.4811, 0.9799, 0.4396, 0.9806, 0.4804, 0.9383, 0.5217, 0.9375, 0.5227, 0.9792, 0.4811, 0.9799, 0.5217, 0.9375, 0.563, 0.9363, 0.5643, 0.9781, 0.5227, 0.9792, 0.563, 0.9363, 0.6045, 0.9346, 0.6061, 0.9766, 0.5643, 0.9781, 0.6045, 0.9346, 0.6461, 0.9326, 0.648, 0.9749, 0.6061, 0.9766, 0.6461, 0.9326, 0.6881, 0.9304, 0.6901, 0.9731, 0.648, 0.9749, 0.6881, 0.9304, 0.7302, 0.9277, 0.7323, 0.9711, 0.6901, 0.9731, 0.7302, 0.9277, 0.7724, 0.9241, 0.7744, 0.9691, 0.7323, 0.9711, 0.7724, 0.9241, 0.8142, 0.9201, 0.8165, 0.9671, 0.7744, 0.9691, 0.8142, 0.9201, 0.8556, 0.917, 0.8587, 0.9646, 0.8165, 0.9671, 0.8556, 0.917, 0.8955, 0.915, 0.9005, 0.9617, 0.8587, 0.9646, 0.8955, 0.915, 0.9423, 0.9184, 0.9431, 0.961, 0.9005, 0.9617, 0.47, 0.5588, 0.4701, 0.5503, 0.4815, 0.557, 0.4821, 0.5608, 0.5063, 0.5684, 0.5025, 0.5745, 0.4946, 0.5663, 0.4953, 0.563, 0.4701, 0.5503, 0.4745, 0.5457, 0.4829, 0.5541, 0.4815, 0.557, 0.5062, 0.5586, 0.5063, 0.5684, 0.4953, 0.563, 0.4956, 0.5596, 0.495, 0.5413, 0.4983, 0.543, 0.4951, 0.5542, 0.4945, 0.5537, 0.5045, 0.5498, 0.5062, 0.5586, 0.4956, 0.5596, 0.4962, 0.5581, 0.4892, 0.542, 0.495, 0.5413, 0.4945, 0.5537, 0.4896, 0.5533, 0.5025, 0.5745, 0.4975, 0.5783, 0.4932, 0.5671, 0.4946, 0.5663, 0.4753, 0.5716, 0.472, 0.5662, 0.483, 0.563, 0.4841, 0.5649, 0.4796, 0.5417, 0.4892, 0.542, 0.4896, 0.5533, 0.4851, 0.5525, 0.4975, 0.5783, 0.4878, 0.579, 0.489, 0.5674, 0.4932, 0.5671, 0.4983, 0.543, 0.5045, 0.5498, 0.4962, 0.5581, 0.4951, 0.5542, 0.4745, 0.5457, 0.4796, 0.5417, 0.4851, 0.5525, 0.4829, 0.5541, 0.4878, 0.579, 0.4791, 0.5758, 0.4861, 0.5666, 0.489, 0.5674, 0.472, 0.5662, 0.47, 0.5588, 0.4821, 0.5608, 0.483, 0.563, 0.4791, 0.5758, 0.4753, 0.5716, 0.4841, 0.5649, 0.4861, 0.5666, 0.4881, 0.5588, 0.489, 0.5588, 0.4891, 0.5601, 0.4888, 0.56, 0.4906, 0.5597, 0.4908, 0.5605, 0.4895, 0.5605, 0.4895, 0.5603, 0.489, 0.5588, 0.4898, 0.5588, 0.4893, 0.5601, 0.4891, 0.5601, 0.4913, 0.5615, 0.4905, 0.562, 0.4894, 0.5609, 0.4897, 0.5611, 0.4877, 0.562, 0.4875, 0.5613, 0.4888, 0.5607, 0.4887, 0.5609, 0.4898, 0.5588, 0.4905, 0.559, 0.4898, 0.5599, 0.4893, 0.5601, 0.4905, 0.562, 0.4892, 0.5623, 0.4892, 0.5609, 0.4894, 0.5609, 0.4905, 0.559, 0.4906, 0.5597, 0.4895, 0.5603, 0.4898, 0.5599, 0.4872, 0.5598, 0.4874, 0.559, 0.4883, 0.5598, 0.4886, 0.5603, 0.4892, 0.5623, 0.4885, 0.5622, 0.489, 0.5609, 0.4892, 0.5609, 0.4874, 0.559, 0.4881, 0.5588, 0.4888, 0.56, 0.4883, 0.5598, 0.4875, 0.5613, 0.4873, 0.5606, 0.4888, 0.5606, 0.4888, 0.5607, 0.4885, 0.5622, 0.4877, 0.562, 0.4887, 0.5609, 0.489, 0.5609, 0.4873, 0.5606, 0.4872, 0.5598, 0.4886, 0.5603, 0.4888, 0.5606, 0.4909, 0.5611, 0.4913, 0.5615, 0.4897, 0.5611, 0.4895, 0.5607, 0.4908, 0.5605, 0.4909, 0.5611, 0.4895, 0.5607, 0.4895, 0.5605, 0.4883, 0.5598, 0.4888, 0.56, 0.489, 0.5604, 0.4886, 0.5603, 0.4888, 0.56, 0.4891, 0.5601, 0.4891, 0.5604, 0.489, 0.5604, 0.4891, 0.5601, 0.4893, 0.5601, 0.4893, 0.5604, 0.4891, 0.5604, 0.4893, 0.5601, 0.4898, 0.5599, 0.4895, 0.5603, 0.4893, 0.5604, 0.4886, 0.5603, 0.489, 0.5604, 0.489, 0.5605, 0.4888, 0.5606, 0.489, 0.5604, 0.4891, 0.5604, 0.4892, 0.5605, 0.489, 0.5605, 0.4891, 0.5604, 0.4893, 0.5604, 0.4893, 0.5605, 0.4892, 0.5605, 0.4893, 0.5604, 0.4895, 0.5603, 0.4895, 0.5605, 0.4893, 0.5605, 0.4888, 0.5606, 0.489, 0.5605, 0.489, 0.5607, 0.4888, 0.5607, 0.489, 0.5605, 0.4892, 0.5605, 0.4892, 0.5607, 0.489, 0.5607, 0.4892, 0.5605, 0.4893, 0.5605, 0.4894, 0.5607, 0.4892, 0.5607, 0.4893, 0.5605, 0.4895, 0.5605, 0.4895, 0.5607, 0.4894, 0.5607, 0.4888, 0.5607, 0.489, 0.5607, 0.489, 0.5609, 0.4887, 0.5609, 0.489, 0.5607, 0.4892, 0.5607, 0.4892, 0.5609, 0.489, 0.5609, 0.4892, 0.5607, 0.4894, 0.5607, 0.4894, 0.5609, 0.4892, 0.5609, 0.4894, 0.5607, 0.4895, 0.5607, 0.4897, 0.5611, 0.4894, 0.5609, 0.4956, 0.5596, 0.4953, 0.563, 0.4909, 0.5611, 0.4908, 0.5605, 0.4953, 0.563, 0.4946, 0.5663, 0.4913, 0.5615, 0.4909, 0.5611, 0.4821, 0.5608, 0.4815, 0.557, 0.4872, 0.5598, 0.4873, 0.5606, 0.4861, 0.5666, 0.4841, 0.5649, 0.4877, 0.562, 0.4885, 0.5622, 0.483, 0.563, 0.4821, 0.5608, 0.4873, 0.5606, 0.4875, 0.5613, 0.4829, 0.5541, 0.4851, 0.5525, 0.4881, 0.5588, 0.4874, 0.559, 0.489, 0.5674, 0.4861, 0.5666, 0.4885, 0.5622, 0.4892, 0.5623, 0.4815, 0.557, 0.4829, 0.5541, 0.4874, 0.559, 0.4872, 0.5598, 0.4951, 0.5542, 0.4962, 0.5581, 0.4906, 0.5597, 0.4905, 0.559, 0.4932, 0.5671, 0.489, 0.5674, 0.4892, 0.5623, 0.4905, 0.562, 0.4945, 0.5537, 0.4951, 0.5542, 0.4905, 0.559, 0.4898, 0.5588, 0.4841, 0.5649, 0.483, 0.563, 0.4875, 0.5613, 0.4877, 0.562, 0.4946, 0.5663, 0.4932, 0.5671, 0.4905, 0.562, 0.4913, 0.5615, 0.4896, 0.5533, 0.4945, 0.5537, 0.4898, 0.5588, 0.489, 0.5588, 0.4962, 0.5581, 0.4956, 0.5596, 0.4908, 0.5605, 0.4906, 0.5597, 0.4851, 0.5525, 0.4896, 0.5533, 0.489, 0.5588, 0.4881, 0.5588, 0.9006, 0.4109, 0.9427, 0.4111, 0.9426, 0.4323, 0.9001, 0.432, 0.859, 0.4104, 0.9006, 0.4109, 0.9001, 0.432, 0.8571, 0.4312, 0.8118, 0.4135, 0.859, 0.4104, 0.8571, 0.4312, 0.811, 0.4315, 0.7533, 0.419, 0.8118, 0.4135, 0.811, 0.4315, 0.7346, 0.4449, 0.6748, 0.4513, 0.7533, 0.419, 0.7346, 0.4449, 0.6709, 0.461, 0.6099, 0.4565, 0.6748, 0.4513, 0.6709, 0.461, 0.6169, 0.4691, 0.5768, 0.4585, 0.6099, 0.4565, 0.6169, 0.4691, 0.582, 0.4732, 0.5301, 0.4683, 0.5768, 0.4585, 0.582, 0.4732, 0.5305, 0.4771, 0.5085, 0.4719, 0.5301, 0.4683, 0.5305, 0.4771, 0.5113, 0.4845, 0.489, 0.4725, 0.5085, 0.4719, 0.5113, 0.4845, 0.4943, 0.4871, 0.4734, 0.4746, 0.489, 0.4725, 0.4943, 0.4871, 0.4778, 0.4927, 0.4593, 0.4751, 0.4734, 0.4746, 0.4778, 0.4927, 0.4587, 0.4875, 0.4421, 0.4761, 0.4593, 0.4751, 0.4587, 0.4875, 0.4422, 0.4874, 0.4308, 0.4722, 0.4421, 0.4761, 0.4422, 0.4874, 0.4328, 0.4831, 0.3946, 0.4611, 0.4194, 0.4683, 0.4234, 0.4787, 0.4018, 0.4732, 0.3414, 0.445, 0.3698, 0.4539, 0.3802, 0.4677, 0.3486, 0.4624, 0.2842, 0.4396, 0.3414, 0.445, 0.3486, 0.4624, 0.2938, 0.4589, 0.1927, 0.4153, 0.2842, 0.4396, 0.2938, 0.4589, 0.2265, 0.4464, 0.1463, 0.4174, 0.1927, 0.4153, 0.2265, 0.4464, 0.154, 0.4399, 0.09679, 0.4175, 0.1463, 0.4174, 0.154, 0.4399, 0.09767, 0.4387, 0.0545, 0.418, 0.09679, 0.4175, 0.09767, 0.4387, 0.05489, 0.4391, 0.4194, 0.4683, 0.4308, 0.4722, 0.4328, 0.4831, 0.4234, 0.4787, 0.3565, 0.9399, 0.377, 0.9398, 0.3769, 0.9812, 0.356, 0.9813, 0.3569, 0.9004, 0.3772, 0.8987, 0.377, 0.9398, 0.3565, 0.9399, 0.3641, 0.8488, 0.3803, 0.8434, 0.3772, 0.8987, 0.3569, 0.9004, 0.3824, 0.7973, 0.3926, 0.7926, 0.3803, 0.8434, 0.3641, 0.8488, 0.3857, 0.7331, 0.4065, 0.7204, 0.3926, 0.7926, 0.3824, 0.7973, 0.3932, 0.6947, 0.4138, 0.6765, 0.4065, 0.7204, 0.3857, 0.7331, 0.4086, 0.6234, 0.4263, 0.6275, 0.4138, 0.6765, 0.3932, 0.6947, 0.41, 0.5906, 0.4266, 0.5911, 0.4263, 0.6275, 0.4086, 0.6234, 0.4131, 0.5585, 0.4276, 0.5656, 0.4266, 0.5911, 0.41, 0.5906, 0.4137, 0.5292, 0.4261, 0.5383, 0.4276, 0.5656, 0.4131, 0.5585, 0.4172, 0.5092, 0.4282, 0.5132, 0.4261, 0.5383, 0.4137, 0.5292, 0.4274, 0.4891, 0.4349, 0.4939, 0.4282, 0.5132, 0.4172, 0.5092, 0.4234, 0.4787, 0.4328, 0.4831, 0.4349, 0.4939, 0.4274, 0.4891, 0.4043, 0.4301, 0.4198, 0.4377, 0.4308, 0.4722, 0.4194, 0.4683, 0.3855, 0.3804, 0.4097, 0.3926, 0.4198, 0.4377, 0.4043, 0.4301, 0.3775, 0.3288, 0.4047, 0.3383, 0.4097, 0.3926, 0.3855, 0.3804, 0.3835, 0.2642, 0.3984, 0.277, 0.4047, 0.3383, 0.3775, 0.3288, 0.3714, 0.2031, 0.3838, 0.2098, 0.3984, 0.277, 0.3835, 0.2642, 0.3577, 0.1527, 0.3756, 0.1502, 0.3838, 0.2098, 0.3714, 0.2031, 0.3535, 0.1034, 0.3733, 0.1036, 0.3756, 0.1502, 0.3577, 0.1527, 0.3535, 0.06163, 0.3744, 0.06181, 0.3733, 0.1036, 0.3535, 0.1034, 0.3531, 0.01874, 0.3745, 0.01874, 0.3744, 0.06181, 0.3535, 0.06163, 0.3698, 0.4539, 0.3946, 0.4611, 0.4018, 0.4732, 0.3802, 0.4677, 0.3158, 0.9387, 0.3361, 0.9393, 0.3351, 0.9806, 0.3141, 0.98, 0.3177, 0.8978, 0.3373, 0.8991, 0.3361, 0.9393, 0.3158, 0.9387, 0.3199, 0.8532, 0.342, 0.851, 0.3373, 0.8991, 0.3177, 0.8978, 0.325, 0.8019, 0.3537, 0.7996, 0.342, 0.851, 0.3199, 0.8532, 0.3356, 0.742, 0.3607, 0.7376, 0.3537, 0.7996, 0.325, 0.8019, 0.3448, 0.6935, 0.369, 0.6941, 0.3607, 0.7376, 0.3356, 0.742, 0.3614, 0.6418, 0.385, 0.6326, 0.369, 0.6941, 0.3448, 0.6935, 0.376, 0.5973, 0.393, 0.5939, 0.385, 0.6326, 0.3614, 0.6418, 0.3913, 0.5556, 0.4022, 0.557, 0.393, 0.5939, 0.376, 0.5973, 0.3967, 0.5279, 0.4052, 0.5286, 0.4022, 0.557, 0.3913, 0.5556, 0.394, 0.5083, 0.4056, 0.5088, 0.4052, 0.5286, 0.3967, 0.5279, 0.3906, 0.4814, 0.409, 0.4853, 0.4056, 0.5088, 0.394, 0.5083, 0.3802, 0.4677, 0.4018, 0.4732, 0.409, 0.4853, 0.3906, 0.4814, 0.3571, 0.4191, 0.3807, 0.4246, 0.3946, 0.4611, 0.3698, 0.4539, 0.3521, 0.3727, 0.3688, 0.3766, 0.3807, 0.4246, 0.3571, 0.4191, 0.3418, 0.3275, 0.3596, 0.3281, 0.3688, 0.3766, 0.3521, 0.3727, 0.326, 0.2624, 0.3547, 0.2633, 0.3596, 0.3281, 0.3418, 0.3275, 0.3189, 0.2016, 0.3451, 0.2024, 0.3547, 0.2633, 0.326, 0.2624, 0.3209, 0.1471, 0.3393, 0.1499, 0.3451, 0.2024, 0.3189, 0.2016, 0.3135, 0.1068, 0.3335, 0.1051, 0.3393, 0.1499, 0.3209, 0.1471, 0.3122, 0.06265, 0.3328, 0.06214, 0.3335, 0.1051, 0.3135, 0.1068, 0.3103, 0.01967, 0.3317, 0.01921, 0.3328, 0.06214, 0.3122, 0.06265])
me_plane_001.materials.append(mat_materialvulcao)
me_plane_001.use_remesh_preserve_volume = False
me_plane_001.use_remesh_preserve_attributes = False
me_plane_001.use_mirror_vertex_groups = False
me_plane_001.update()
me_plane_002 = bpy.data.meshes.new('Plane.002')
me_plane_002.from_pydata([(-1.0, -1.0, 0.0), (1.0, -1.0, 0.0), (-1.0, 1.0, 0.0), (1.0, 1.0, 0.0)], [], [(0, 1, 3, 2)])
_uv = me_plane_002.uv_layers.new(name='UVMap')
_uv.uv.foreach_set('vector', [0.9999, 0.9999, 0.0001001, 0.9999, 9.998e-05, 0.0001001, 0.9999, 9.998e-05])
me_plane_002.materials.append(mat_materiallavainterno)
me_plane_002.use_remesh_preserve_volume = False
me_plane_002.use_remesh_preserve_attributes = False
me_plane_002.use_mirror_vertex_groups = False
me_plane_002.update()

# ---- objects
ob_vulcao = bpy.data.objects.new('Vulcao', me_plane_001)
ob_lavainterno = bpy.data.objects.new('LavaInterno', me_plane_002)

# ---- transforms, parenting, visibility, modifiers, constraints
ob_vulcao.location = (0.02646, 0.0, 0.0)
ob_vulcao.scale = (0.4328, 0.6203, 0.4331)
ob_vulcao.lineart.crease_threshold = 0.0
ob_lavainterno.location = (-0.06106, 0.3873, 1.831)
ob_lavainterno.scale = (0.85, 1.038, 1.017)
ob_lavainterno.lineart.crease_threshold = 0.0

# ---- collection membership
col_collection.objects.link(ob_vulcao)
col_collection.objects.link(ob_lavainterno)

# ---- scene / render settings (as saved in the file)
scene.frame_start = 1; scene.frame_end = 250; scene.frame_set(99)
scene.render.engine = 'BLENDER_EEVEE_NEXT'
scene.cycles.use_denoising = False
scene.cycles.samples = 128
scene.cycles.sampling_pattern = 'TABULATED_SOBOL'
scene.cycles.use_adaptive_sampling = False
scene.cycles.use_light_tree = False
scene.view_settings.view_transform = 'Filmic'
bpy.context.view_layer.update()

# ---- added for rendering (the .blend has no active camera and no usable light): camera, sun
cam_auto = bpy.data.cameras.new('AutoCamera')
cam_auto.lens = 50.0
cam_auto.sensor_width = 36.0
cam_auto.clip_end = 1000.0
ob_auto_camera = bpy.data.objects.new('AutoCamera', cam_auto)
scene.collection.objects.link(ob_auto_camera)
ob_auto_camera.location = (10.4003, -12.4452, 9.75912)
ob_auto_camera.rotation_euler = (1.09748, -7.21219e-08, 0.694738)
scene.camera = ob_auto_camera
light_auto_sun = bpy.data.lights.new('AutoSun', 'SUN')
light_auto_sun.energy = 3.0
light_auto_sun.angle = 0.0523599
ob_auto_sun = bpy.data.objects.new('AutoSun', light_auto_sun)
scene.collection.objects.link(ob_auto_sun)
ob_auto_sun.rotation_euler = (0.872665, 0.174533, 0.523599)
bpy.context.view_layer.update()
